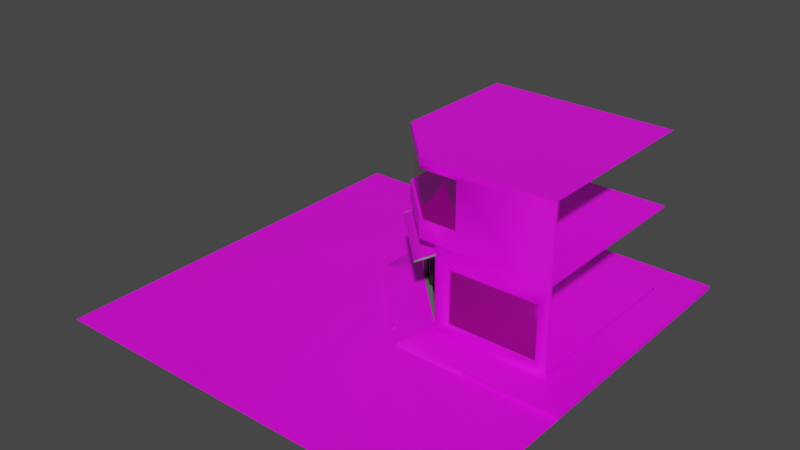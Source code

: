 # Source: building.blend  (saved by Blender 2.81.16; exported with 4.5.12 LTS)
import bpy
from mathutils import Matrix  # noqa: F401  (used for matrix-valued properties, if any)

bpy.ops.wm.read_factory_settings(use_empty=True)
scene = bpy.context.scene
scene.name = 'Scene'

# ---- collections
col_collection = bpy.data.collections.new('Collection'); scene.collection.children.link(col_collection)

# ---- images (referenced by path relative to the original .blend; pixels are not part of the script)
import os
ASSET_DIR = os.environ.get("B2B_ASSET_DIR", "")  # directory of the original .blend (textures are referenced by path, not embedded)
HERE = os.path.dirname(os.path.abspath(__file__))  # packed textures are extracted next to this script under _unpacked/

def load_image(name, relpath, width, height, colorspace="sRGB"):
    """Load a texture the original file referenced (path relative to the .blend, or extracted next to this script)."""
    p = next((c for c in (os.path.join(HERE, relpath), os.path.join(ASSET_DIR, relpath)) if relpath and os.path.exists(c)), "")
    if p:
        img = bpy.data.images.load(p, check_existing=True)
        img.name = name
    else:  # same state as the original file: an image datablock whose file is absent (Cycles renders it pink)
        img = bpy.data.images.new(name, width, height)
        img.source = "FILE"
        img.filepath = "//" + (relpath or name)
    img.colorspace_settings.name = colorspace
    return img
img_wall_stripes_albedo_png = load_image('wall_stripes_albedo.png', 'wall_stripes_albedo.png', 1024, 1024, 'sRGB')
img_painted_wall_black_albedo_png = load_image('painted_wall_black_albedo.png', 'painted_wall_black_albedo.png', 1024, 1024, 'sRGB')
img_hardwood_floor_albedo_png = load_image('hardwood_floor_albedo.png', 'hardwood_floor_albedo.png', 1024, 1024, 'sRGB')
img_painted_wall_white_albedo_png = load_image('painted_wall_white_albedo.png', 'painted_wall_white_albedo.png', 1024, 1024, 'sRGB')
img_tiled_floor_albedo_png = load_image('tiled_floor_albedo.png', 'tiled_floor_albedo.png', 1024, 1024, 'sRGB')
img_panel_ceiling_albedo_png = load_image('panel_ceiling_albedo.png', 'panel_ceiling_albedo.png', 1024, 1024, 'sRGB')
img_facade_albedo_png = load_image('facade_albedo.png', 'facade_albedo.png', 1024, 1024, 'sRGB')
img_pavement_edge_albedo_png = load_image('pavement_edge_albedo.png', 'pavement_edge_albedo.png', 1024, 1024, 'sRGB')
img_pavement_tiles_albedo_png = load_image('pavement_tiles_albedo.png', 'pavement_tiles_albedo.png', 1024, 1024, 'sRGB')
img_tactile_pavement_albedo_png = load_image('tactile_pavement_albedo.png', 'tactile_pavement_albedo.png', 1024, 1024, 'sRGB')
img_asphalt_albedo_png = load_image('asphalt_albedo.png', 'asphalt_albedo.png', 1024, 1024, 'sRGB')
img_asphalt_crosswalk_albedo_png = load_image('asphalt_crosswalk_albedo.png', 'asphalt_crosswalk_albedo.png', 1024, 1024, 'sRGB')
img_asphalt_crosswalk_rotated_albedo_png = load_image('asphalt_crosswalk_rotated_albedo.png', 'asphalt_crosswalk_rotated_albedo.png', 1024, 1024, 'sRGB')
img_overhang_albedo_png = load_image('overhang_albedo.png', 'overhang_albedo.png', 1024, 1024, 'sRGB')

# ---- materials (node trees are filled in below, after node groups)
mat_wall_stripes = bpy.data.materials.new('wall_stripes')
mat_wall_stripes.use_transparent_shadow = False
mat_painted_wall_black = bpy.data.materials.new('painted_wall_black')
mat_painted_wall_black.use_backface_culling = True
mat_painted_wall_black.use_transparent_shadow = False
mat_glass = bpy.data.materials.new('glass')
mat_glass.surface_render_method = 'BLENDED'
mat_glass.blend_method = 'BLEND'
mat_glass.use_transparent_shadow = False
mat_hardwood_floor = bpy.data.materials.new('hardwood_floor')
mat_hardwood_floor.use_backface_culling = True
mat_hardwood_floor.use_transparent_shadow = False
mat_painted_wall_white = bpy.data.materials.new('painted_wall_white')
mat_painted_wall_white.use_transparent_shadow = False
mat_tiled_floor = bpy.data.materials.new('tiled_floor')
mat_tiled_floor.use_transparent_shadow = False
mat_panel_ceiling = bpy.data.materials.new('panel_ceiling')
mat_panel_ceiling.use_backface_culling = True
mat_panel_ceiling.use_transparent_shadow = False
mat_facade = bpy.data.materials.new('facade')
mat_facade.use_backface_culling = True
mat_facade.use_transparent_shadow = False
mat_pavement_edge = bpy.data.materials.new('pavement_edge')
mat_pavement_edge.use_transparent_shadow = False
mat_pavement_tiles = bpy.data.materials.new('pavement_tiles')
mat_pavement_tiles.use_transparent_shadow = False
mat_tactile_pavement = bpy.data.materials.new('tactile_pavement')
mat_tactile_pavement.use_backface_culling = True
mat_tactile_pavement.use_transparent_shadow = False
mat_asphalt = bpy.data.materials.new('asphalt')
mat_asphalt.use_transparent_shadow = False
mat_asphalt_crosswalk_rotated = bpy.data.materials.new('asphalt_crosswalk_rotated')
mat_asphalt_crosswalk_rotated.use_transparent_shadow = False
mat_asphalt_crosswalk = bpy.data.materials.new('asphalt_crosswalk')
mat_asphalt_crosswalk.use_transparent_shadow = False
mat_screen_door_frame = bpy.data.materials.new('screen_door_frame')
mat_screen_door_frame.use_backface_culling = True
mat_screen_door_frame.use_transparent_shadow = False
mat_sliding_door_frame = bpy.data.materials.new('sliding_door_frame')
mat_sliding_door_frame.use_backface_culling = True
mat_sliding_door_frame.use_transparent_shadow = False
mat_overhang = bpy.data.materials.new('overhang')
mat_overhang.use_transparent_shadow = False
mat_overhang_frame = bpy.data.materials.new('overhang frame')
mat_overhang_frame.use_transparent_shadow = False

# ---- material node trees
mat_wall_stripes.use_nodes = True; mat_wall_stripes.node_tree.nodes.clear()
_N = mat_wall_stripes.node_tree.nodes; _L = mat_wall_stripes.node_tree.links
n0 = _N.new('ShaderNodeOutputMaterial'); n0.name = 'Material Output'; n0.location = (300, 300)
n1 = _N.new('ShaderNodeBsdfPrincipled'); n1.name = 'Principled BSDF'; n1.location = (10, 300)
n1.distribution = 'GGX'
n1.subsurface_method = 'BURLEY'
n1.inputs[3].default_value = 1.45
n1.inputs[27].default_value = (0.0, 0.0, 0.0, 1.0)
n1.inputs[28].default_value = 1.0
n2 = _N.new('ShaderNodeTexImage'); n2.name = 'Image Texture'; n2.location = (-280, 260)
n2.image = img_wall_stripes_albedo_png
_L.new(n1.outputs[0], n0.inputs[0])
_L.new(n2.outputs[0], n1.inputs[0])
n0.is_active_output = True
mat_painted_wall_black.use_nodes = True; mat_painted_wall_black.node_tree.nodes.clear()
_N = mat_painted_wall_black.node_tree.nodes; _L = mat_painted_wall_black.node_tree.links
n0 = _N.new('ShaderNodeOutputMaterial'); n0.name = 'Material Output'; n0.location = (300, 300)
n1 = _N.new('ShaderNodeBsdfPrincipled'); n1.name = 'Principled BSDF'; n1.location = (10, 300)
n1.distribution = 'GGX'
n1.subsurface_method = 'BURLEY'
n1.inputs[3].default_value = 1.45
n1.inputs[27].default_value = (0.0, 0.0, 0.0, 1.0)
n1.inputs[28].default_value = 1.0
n2 = _N.new('ShaderNodeTexImage'); n2.name = 'Image Texture'; n2.location = (-280, 260)
n2.image = img_painted_wall_black_albedo_png
_L.new(n1.outputs[0], n0.inputs[0])
_L.new(n2.outputs[0], n1.inputs[0])
n0.is_active_output = True
mat_glass.use_nodes = True; mat_glass.node_tree.nodes.clear()
_N = mat_glass.node_tree.nodes; _L = mat_glass.node_tree.links
n0 = _N.new('ShaderNodeBsdfPrincipled'); n0.name = 'Principled BSDF'; n0.location = (10, 300)
n0.distribution = 'GGX'
n0.subsurface_method = 'BURLEY'
n0.inputs[0].default_value = (0.8, 0.6636, 0.4249, 1.0)
n0.inputs[1].default_value = 1.0
n0.inputs[2].default_value = 0.0
n0.inputs[3].default_value = 1.45
n0.inputs[4].default_value = 0.2
n0.inputs[13].default_value = 1.0
n0.inputs[27].default_value = (0.0, 0.0, 0.0, 1.0)
n0.inputs[28].default_value = 1.0
n1 = _N.new('ShaderNodeOutputMaterial'); n1.name = 'Material Output'; n1.location = (300, 300)
_L.new(n0.outputs[0], n1.inputs[0])
n1.is_active_output = True
mat_hardwood_floor.use_nodes = True; mat_hardwood_floor.node_tree.nodes.clear()
_N = mat_hardwood_floor.node_tree.nodes; _L = mat_hardwood_floor.node_tree.links
n0 = _N.new('ShaderNodeOutputMaterial'); n0.name = 'Material Output'; n0.location = (300, 300)
n1 = _N.new('ShaderNodeBsdfPrincipled'); n1.name = 'Principled BSDF'; n1.location = (10, 300)
n1.distribution = 'GGX'
n1.subsurface_method = 'BURLEY'
n1.inputs[3].default_value = 1.45
n1.inputs[27].default_value = (0.0, 0.0, 0.0, 1.0)
n1.inputs[28].default_value = 1.0
n2 = _N.new('ShaderNodeTexImage'); n2.name = 'Image Texture'; n2.location = (-280, 260)
n2.image = img_hardwood_floor_albedo_png
_L.new(n1.outputs[0], n0.inputs[0])
_L.new(n2.outputs[0], n1.inputs[0])
n0.is_active_output = True
mat_painted_wall_white.use_nodes = True; mat_painted_wall_white.node_tree.nodes.clear()
_N = mat_painted_wall_white.node_tree.nodes; _L = mat_painted_wall_white.node_tree.links
n0 = _N.new('ShaderNodeOutputMaterial'); n0.name = 'Material Output'; n0.location = (300, 300)
n1 = _N.new('ShaderNodeBsdfPrincipled'); n1.name = 'Principled BSDF'; n1.location = (10, 300)
n1.distribution = 'GGX'
n1.subsurface_method = 'BURLEY'
n1.inputs[3].default_value = 1.45
n1.inputs[27].default_value = (0.0, 0.0, 0.0, 1.0)
n1.inputs[28].default_value = 1.0
n2 = _N.new('ShaderNodeTexImage'); n2.name = 'Image Texture'; n2.location = (-280, 260)
n2.image = img_painted_wall_white_albedo_png
_L.new(n1.outputs[0], n0.inputs[0])
_L.new(n2.outputs[0], n1.inputs[0])
n0.is_active_output = True
mat_tiled_floor.use_nodes = True; mat_tiled_floor.node_tree.nodes.clear()
_N = mat_tiled_floor.node_tree.nodes; _L = mat_tiled_floor.node_tree.links
n0 = _N.new('ShaderNodeOutputMaterial'); n0.name = 'Material Output'; n0.location = (300, 300)
n1 = _N.new('ShaderNodeBsdfPrincipled'); n1.name = 'Principled BSDF'; n1.location = (10, 300)
n1.distribution = 'GGX'
n1.subsurface_method = 'BURLEY'
n1.inputs[3].default_value = 1.45
n1.inputs[27].default_value = (0.0, 0.0, 0.0, 1.0)
n1.inputs[28].default_value = 1.0
n2 = _N.new('ShaderNodeTexImage'); n2.name = 'Image Texture'; n2.location = (-280, 260)
n2.image = img_tiled_floor_albedo_png
_L.new(n1.outputs[0], n0.inputs[0])
_L.new(n2.outputs[0], n1.inputs[0])
n0.is_active_output = True
mat_panel_ceiling.use_nodes = True; mat_panel_ceiling.node_tree.nodes.clear()
_N = mat_panel_ceiling.node_tree.nodes; _L = mat_panel_ceiling.node_tree.links
n0 = _N.new('ShaderNodeOutputMaterial'); n0.name = 'Material Output'; n0.location = (300, 300)
n1 = _N.new('ShaderNodeBsdfPrincipled'); n1.name = 'Principled BSDF'; n1.location = (10, 300)
n1.distribution = 'GGX'
n1.subsurface_method = 'BURLEY'
n1.inputs[3].default_value = 1.45
n1.inputs[27].default_value = (0.0, 0.0, 0.0, 1.0)
n1.inputs[28].default_value = 1.0
n2 = _N.new('ShaderNodeTexImage'); n2.name = 'Image Texture'; n2.location = (-280, 260)
n2.image = img_panel_ceiling_albedo_png
_L.new(n1.outputs[0], n0.inputs[0])
_L.new(n2.outputs[0], n1.inputs[0])
n0.is_active_output = True
mat_facade.use_nodes = True; mat_facade.node_tree.nodes.clear()
_N = mat_facade.node_tree.nodes; _L = mat_facade.node_tree.links
n0 = _N.new('ShaderNodeOutputMaterial'); n0.name = 'Material Output'; n0.location = (300, 300)
n1 = _N.new('ShaderNodeBsdfPrincipled'); n1.name = 'Principled BSDF'; n1.location = (10, 300)
n1.distribution = 'GGX'
n1.subsurface_method = 'BURLEY'
n1.inputs[3].default_value = 1.45
n1.inputs[27].default_value = (0.0, 0.0, 0.0, 1.0)
n1.inputs[28].default_value = 1.0
n2 = _N.new('ShaderNodeTexImage'); n2.name = 'Image Texture'; n2.location = (-280, 260)
n2.image = img_facade_albedo_png
_L.new(n1.outputs[0], n0.inputs[0])
_L.new(n2.outputs[0], n1.inputs[0])
n0.is_active_output = True
mat_pavement_edge.use_nodes = True; mat_pavement_edge.node_tree.nodes.clear()
_N = mat_pavement_edge.node_tree.nodes; _L = mat_pavement_edge.node_tree.links
n0 = _N.new('ShaderNodeOutputMaterial'); n0.name = 'Material Output'; n0.location = (300, 300)
n1 = _N.new('ShaderNodeBsdfPrincipled'); n1.name = 'Principled BSDF'; n1.location = (10, 300)
n1.distribution = 'GGX'
n1.subsurface_method = 'BURLEY'
n1.inputs[3].default_value = 1.45
n1.inputs[27].default_value = (0.0, 0.0, 0.0, 1.0)
n1.inputs[28].default_value = 1.0
n2 = _N.new('ShaderNodeTexImage'); n2.name = 'Image Texture'; n2.location = (-280, 260)
n2.image = img_pavement_edge_albedo_png
_L.new(n1.outputs[0], n0.inputs[0])
_L.new(n2.outputs[0], n1.inputs[0])
n0.is_active_output = True
mat_pavement_tiles.use_nodes = True; mat_pavement_tiles.node_tree.nodes.clear()
_N = mat_pavement_tiles.node_tree.nodes; _L = mat_pavement_tiles.node_tree.links
n0 = _N.new('ShaderNodeOutputMaterial'); n0.name = 'Material Output'; n0.location = (300, 300)
n1 = _N.new('ShaderNodeBsdfPrincipled'); n1.name = 'Principled BSDF'; n1.location = (10, 300)
n1.distribution = 'GGX'
n1.subsurface_method = 'BURLEY'
n1.inputs[3].default_value = 1.45
n1.inputs[27].default_value = (0.0, 0.0, 0.0, 1.0)
n1.inputs[28].default_value = 1.0
n2 = _N.new('ShaderNodeTexImage'); n2.name = 'Image Texture'; n2.location = (-280, 260)
n2.image = img_pavement_tiles_albedo_png
_L.new(n1.outputs[0], n0.inputs[0])
_L.new(n2.outputs[0], n1.inputs[0])
n0.is_active_output = True
mat_tactile_pavement.use_nodes = True; mat_tactile_pavement.node_tree.nodes.clear()
_N = mat_tactile_pavement.node_tree.nodes; _L = mat_tactile_pavement.node_tree.links
n0 = _N.new('ShaderNodeOutputMaterial'); n0.name = 'Material Output'; n0.location = (300, 300)
n1 = _N.new('ShaderNodeBsdfPrincipled'); n1.name = 'Principled BSDF'; n1.location = (10, 300)
n1.distribution = 'GGX'
n1.subsurface_method = 'BURLEY'
n1.inputs[3].default_value = 1.45
n1.inputs[27].default_value = (0.0, 0.0, 0.0, 1.0)
n1.inputs[28].default_value = 1.0
n2 = _N.new('ShaderNodeTexImage'); n2.name = 'Image Texture'; n2.location = (-280, 260)
n2.image = img_tactile_pavement_albedo_png
_L.new(n1.outputs[0], n0.inputs[0])
_L.new(n2.outputs[0], n1.inputs[0])
n0.is_active_output = True
mat_asphalt.use_nodes = True; mat_asphalt.node_tree.nodes.clear()
_N = mat_asphalt.node_tree.nodes; _L = mat_asphalt.node_tree.links
n0 = _N.new('ShaderNodeOutputMaterial'); n0.name = 'Material Output'; n0.location = (300, 300)
n1 = _N.new('ShaderNodeBsdfPrincipled'); n1.name = 'Principled BSDF'; n1.location = (10, 300)
n1.distribution = 'GGX'
n1.subsurface_method = 'BURLEY'
n1.inputs[3].default_value = 1.45
n1.inputs[27].default_value = (0.0, 0.0, 0.0, 1.0)
n1.inputs[28].default_value = 1.0
n2 = _N.new('ShaderNodeTexImage'); n2.name = 'Image Texture'; n2.location = (-280, 260)
n2.image = img_asphalt_albedo_png
_L.new(n1.outputs[0], n0.inputs[0])
_L.new(n2.outputs[0], n1.inputs[0])
n0.is_active_output = True
mat_asphalt_crosswalk_rotated.use_nodes = True; mat_asphalt_crosswalk_rotated.node_tree.nodes.clear()
_N = mat_asphalt_crosswalk_rotated.node_tree.nodes; _L = mat_asphalt_crosswalk_rotated.node_tree.links
n0 = _N.new('ShaderNodeOutputMaterial'); n0.name = 'Material Output'; n0.location = (300, 300)
n1 = _N.new('ShaderNodeBsdfPrincipled'); n1.name = 'Principled BSDF'; n1.location = (10, 300)
n1.distribution = 'GGX'
n1.subsurface_method = 'BURLEY'
n1.inputs[3].default_value = 1.45
n1.inputs[27].default_value = (0.0, 0.0, 0.0, 1.0)
n1.inputs[28].default_value = 1.0
n2 = _N.new('ShaderNodeTexImage'); n2.name = 'Image Texture'; n2.location = (-280, 260)
n2.image = img_asphalt_crosswalk_albedo_png
_L.new(n1.outputs[0], n0.inputs[0])
_L.new(n2.outputs[0], n1.inputs[0])
n0.is_active_output = True
mat_asphalt_crosswalk.use_nodes = True; mat_asphalt_crosswalk.node_tree.nodes.clear()
_N = mat_asphalt_crosswalk.node_tree.nodes; _L = mat_asphalt_crosswalk.node_tree.links
n0 = _N.new('ShaderNodeOutputMaterial'); n0.name = 'Material Output'; n0.location = (300, 300)
n1 = _N.new('ShaderNodeBsdfPrincipled'); n1.name = 'Principled BSDF'; n1.location = (10, 300)
n1.distribution = 'GGX'
n1.subsurface_method = 'BURLEY'
n1.inputs[3].default_value = 1.45
n1.inputs[27].default_value = (0.0, 0.0, 0.0, 1.0)
n1.inputs[28].default_value = 1.0
n2 = _N.new('ShaderNodeTexImage'); n2.name = 'Image Texture'; n2.location = (-280, 260)
n2.image = img_asphalt_crosswalk_rotated_albedo_png
_L.new(n1.outputs[0], n0.inputs[0])
_L.new(n2.outputs[0], n1.inputs[0])
n0.is_active_output = True
mat_screen_door_frame.use_nodes = True; mat_screen_door_frame.node_tree.nodes.clear()
_N = mat_screen_door_frame.node_tree.nodes; _L = mat_screen_door_frame.node_tree.links
n0 = _N.new('ShaderNodeOutputMaterial'); n0.name = 'Material Output'; n0.location = (300, 300)
n1 = _N.new('ShaderNodeBsdfPrincipled'); n1.name = 'Principled BSDF'; n1.location = (10, 300)
n1.distribution = 'GGX'
n1.subsurface_method = 'BURLEY'
n1.inputs[0].default_value = (0.007194, 0.007194, 0.007194, 1.0)
n1.inputs[3].default_value = 1.45
n1.inputs[27].default_value = (0.0, 0.0, 0.0, 1.0)
n1.inputs[28].default_value = 1.0
_L.new(n1.outputs[0], n0.inputs[0])
n0.is_active_output = True
mat_sliding_door_frame.use_nodes = True; mat_sliding_door_frame.node_tree.nodes.clear()
_N = mat_sliding_door_frame.node_tree.nodes; _L = mat_sliding_door_frame.node_tree.links
n0 = _N.new('ShaderNodeOutputMaterial'); n0.name = 'Material Output'; n0.location = (300, 300)
n1 = _N.new('ShaderNodeBsdfPrincipled'); n1.name = 'Principled BSDF'; n1.location = (10, 300)
n1.distribution = 'GGX'
n1.subsurface_method = 'BURLEY'
n1.inputs[0].default_value = (0.1329, 0.1329, 0.1329, 1.0)
n1.inputs[3].default_value = 1.45
n1.inputs[27].default_value = (0.0, 0.0, 0.0, 1.0)
n1.inputs[28].default_value = 1.0
_L.new(n1.outputs[0], n0.inputs[0])
n0.is_active_output = True
mat_overhang.use_nodes = True; mat_overhang.node_tree.nodes.clear()
_N = mat_overhang.node_tree.nodes; _L = mat_overhang.node_tree.links
n0 = _N.new('ShaderNodeOutputMaterial'); n0.name = 'Material Output'; n0.location = (300, 300)
n1 = _N.new('ShaderNodeBsdfPrincipled'); n1.name = 'Principled BSDF'; n1.location = (10, 300)
n1.distribution = 'GGX'
n1.subsurface_method = 'BURLEY'
n1.inputs[3].default_value = 1.45
n1.inputs[27].default_value = (0.0, 0.0, 0.0, 1.0)
n1.inputs[28].default_value = 1.0
n2 = _N.new('ShaderNodeTexImage'); n2.name = 'Image Texture'; n2.location = (-280, 260)
n2.image = img_overhang_albedo_png
_L.new(n1.outputs[0], n0.inputs[0])
_L.new(n2.outputs[0], n1.inputs[0])
n0.is_active_output = True
mat_overhang_frame.use_nodes = True; mat_overhang_frame.node_tree.nodes.clear()
_N = mat_overhang_frame.node_tree.nodes; _L = mat_overhang_frame.node_tree.links
n0 = _N.new('ShaderNodeOutputMaterial'); n0.name = 'Material Output'; n0.location = (300, 300)
n1 = _N.new('ShaderNodeBsdfPrincipled'); n1.name = 'Principled BSDF'; n1.location = (10, 300)
n1.distribution = 'GGX'
n1.subsurface_method = 'BURLEY'
n1.inputs[0].default_value = (0.214, 0.214, 0.214, 1.0)
n1.inputs[3].default_value = 1.45
n1.inputs[27].default_value = (0.0, 0.0, 0.0, 1.0)
n1.inputs[28].default_value = 1.0
_L.new(n1.outputs[0], n0.inputs[0])
n0.is_active_output = True

# ---- world
world_world = bpy.data.worlds.new('World'); scene.world = world_world
world_world.use_nodes = True; world_world.node_tree.nodes.clear()
_N = world_world.node_tree.nodes; _L = world_world.node_tree.links
n0 = _N.new('ShaderNodeOutputWorld'); n0.name = 'World Output'; n0.location = (300, 300)
n1 = _N.new('ShaderNodeBackground'); n1.name = 'Background'; n1.location = (10, 300)
n1.inputs[0].default_value = (0.05088, 0.05088, 0.05088, 1.0)
_L.new(n1.outputs[0], n0.inputs[0])
n0.is_active_output = True
world_world.color = (0.05088, 0.05088, 0.05088)
world_world.use_sun_shadow = False
world_world.sun_shadow_jitter_overblur = 0.0

# ---- meshes
me_plane = bpy.data.meshes.new('Plane')
me_plane.from_pydata([(0.1, 9.5, 3.5), (0.1, 9.5, 0.6), (0.1, 5.0, 0.6), (0.1, 5.0, 3.5), (4.7, 0.1, 3.5), (4.7, 0.1, 0.6), (9.5, 0.1, 0.6), (9.5, 0.1, 3.5), (0.2, 5.0, 3.5), (0.2, 9.5, 3.5), (0.2, 4.2, 0.1), (0.2, 10.0, 0.1), (4.7, 0.2, 3.5), (9.5, 0.2, 3.5), (4.2, 0.2, 0.1), (10.0, 0.2, 0.1), (0.2, 4.2, 0.0), (0.2, 4.2, 4.5), (0.2, 5.0, 0.6), (4.2, 0.2, 0.0), (4.2, 0.2, 4.5), (4.7, 0.2, 0.6), (0.2, 10.0, 0.0), (0.2, 10.0, 4.5), (0.2, 9.5, 0.6), (10.0, 0.2, 0.0), (10.0, 0.2, 4.5), (9.5, 0.2, 0.6), (3.846, 0.5536, -8.941e-08), (0.5536, 3.846, -8.941e-08), (3.646, 0.3536, -8.941e-08), (0.3536, 3.646, -8.941e-08), (3.846, 0.5536, 0.1), (0.5536, 3.846, 0.1), (0.5536, 3.846, 3.5), (3.846, 0.5536, 3.5), (0.3536, 3.646, 0.1), (3.646, 0.3536, 0.1)], [], [(8, 18, 2, 3), (18, 24, 1, 2), (24, 9, 0, 1), (9, 8, 3, 0), (27, 21, 5, 6), (13, 27, 6, 7), (21, 12, 4, 5), (12, 13, 7, 4), (8, 9, 23, 17), (24, 18, 10, 11), (18, 8, 17, 10), (9, 24, 11, 23), (13, 12, 20, 26), (21, 27, 15, 14), (12, 21, 14, 20), (27, 13, 26, 15), (20, 35, 34, 17), (14, 32, 35, 20), (17, 34, 33, 10), (16, 10, 33, 29), (14, 19, 28, 32), (22, 11, 10, 16), (15, 25, 19, 14), (32, 28, 29, 33), (33, 29, 31, 36), (37, 30, 28, 32)])
_uv = me_plane.uv_layers.new(name='UVMap')
_uv.uv.foreach_set('vector', [0.006765, 0.5, 0.006765, 0.696, 8.71e-06, 0.696, 8.354e-06, 0.5, 0.006765, 0.696, 0.006766, 1.0, 9.066e-06, 1.0, 8.71e-06, 0.696, 0.006766, 8.22e-06, 0.006765, 0.196, 8.354e-06, 0.196, 8.22e-06, 8.265e-06, 0.006765, 0.196, 0.006765, 0.5, 8.354e-06, 0.5, 8.354e-06, 0.196, 8.951e-06, 1.0, 8.101e-06, 0.6883, 0.006502, 0.6883, 0.006502, 1.0, 8.058e-06, 0.1883, 8.568e-06, 8.101e-06, 0.006502, 8.058e-06, 0.006502, 0.1883, 8.101e-06, 0.6883, 8.143e-06, 0.5, 0.006501, 0.5, 0.006502, 0.6883, 8.143e-06, 0.5, 8.058e-06, 0.1883, 0.006502, 0.1883, 0.006501, 0.5, 0.08594, 0.5795, 0.08594, 0.05804, 0.02799, 0.0001017, 0.02799, 0.6722, 0.254, 0.05804, 0.254, 0.5795, 0.2829, 0.6722, 0.2829, 0.000101, 0.254, 0.5795, 0.08594, 0.5795, 0.02799, 0.6722, 0.2829, 0.6722, 0.08594, 0.05804, 0.254, 0.05804, 0.2829, 0.000101, 0.02799, 0.0001017, 0.08594, 1.942, 0.08594, 1.386, 0.02799, 1.328, 0.02799, 2.0, 0.254, 1.386, 0.254, 1.942, 0.2829, 2.0, 0.2829, 1.328, 0.08594, 1.386, 0.254, 1.386, 0.2829, 1.328, 0.02799, 1.328, 0.254, 1.942, 0.08594, 1.942, 0.02799, 2.0, 0.2829, 2.0, 0.02799, 1.328, 0.08594, 1.27, 0.08594, 0.7302, 0.02799, 0.6722, 0.2829, 1.328, 0.2829, 1.27, 0.08594, 1.27, 0.02799, 1.328, 0.02799, 0.6722, 0.08594, 0.7302, 0.2829, 0.7302, 0.2829, 0.6722, 0.09188, 0.7861, 0.09541, 0.7842, 0.08603, 0.7675, 0.08266, 0.7693, 0.01638, 0.2888, 0.01162, 0.2868, 0.002091, 0.3098, 0.00669, 0.3117, 0.2021, 0.9999, 0.2059, 0.998, 0.09541, 0.7842, 0.09188, 0.7861, 0.1431, 0.002274, 0.1381, 6.754e-05, 0.01162, 0.2868, 0.01638, 0.2888, 0.5814, 0.014, 0.5814, 0.01893, 0.352, 0.01893, 0.352, 0.014, 0.352, 0.03313, 0.3569, 0.03313, 0.3569, 0.04706, 0.352, 0.04706, 0.352, 0.01906, 0.3569, 0.01906, 0.3569, 0.03299, 0.352, 0.03299])
me_plane.materials.append(mat_wall_stripes)
me_plane.use_remesh_fix_poles = True
me_plane.use_remesh_preserve_attributes = False
me_plane.use_mirror_vertex_groups = False
me_plane.update()
me_plane_001 = bpy.data.meshes.new('Plane.001')
me_plane_001.from_pydata([(0.2, 4.0, 5.4), (4.0, 0.2, 5.4), (3.2, 0.2, 7.9), (0.2, 5.0, 7.9), (5.0, 0.2, 5.4), (5.0, 0.2, 7.9), (0.2, 10.0, 8.4), (0.2, 10.0, 4.5), (10.0, 0.2, 8.4), (10.0, 0.2, 4.5), (0.2, 3.2, 8.4), (3.2, 0.2, 8.4), (4.0, 0.2, 4.5), (0.2, 4.0, 4.5), (5.0, 0.2, 8.4), (5.0, 0.2, 4.5), (0.2, 5.0, 4.5), (0.2, 5.0, 8.4), (0.2, 10.0, 5.4), (10.0, 0.2, 5.4), (0.2, 5.0, 5.4), (0.2, 10.0, 7.9), (10.0, 0.2, 7.9), (0.2, 3.2, 7.9), (3.2, 0.2, 4.5), (3.2, 0.2, 5.4), (0.2, 3.2, 4.5), (0.2, 3.2, 5.4), (5.0, 0.1, 5.4), (4.0, 0.1, 5.4), (0.1, 4.0, 5.4), (0.1, 5.0, 7.9), (3.1, 0.1, 7.9), (5.0, 0.1, 7.9), (0.1, 3.1, 7.9), (3.1, 0.1, 5.4), (0.1, 3.1, 5.4), (0.1, 5.0, 5.4)], [], [(7, 18, 20, 16), (15, 4, 19, 9), (16, 20, 0, 13), (11, 2, 23, 10), (8, 22, 5, 14), (17, 3, 21, 6), (10, 23, 3, 17), (14, 5, 2, 11), (19, 4, 5, 22), (20, 18, 21, 3), (12, 1, 4, 15), (26, 27, 25, 24), (29, 1, 25, 35), (12, 24, 25, 1), (0, 27, 26, 13), (0, 30, 36, 27), (25, 27, 36, 35), (0, 20, 37, 30), (3, 31, 37, 20), (5, 4, 28, 33), (2, 5, 33, 32), (23, 2, 32, 34), (3, 23, 34, 31), (4, 1, 29, 28)])
_uv = me_plane_001.uv_layers.new(name='UVMap')
_uv.uv.foreach_set('vector', [-0.0001478, 0.1256, -0.005361, 0.2701, -0.808, 0.2483, -0.8028, 0.09669, -2.157, 0.03005, -2.133, 0.1962, -2.983, 0.2828, -3.0, 0.1564, -0.8028, 0.09669, -0.808, 0.2483, -0.9773, 0.2285, -0.963, 0.07907, -1.803, 0.6931, -1.797, 0.6182, -1.129, 0.6508, -1.128, 0.7284, -2.941, 0.7284, -2.948, 0.6444, -2.101, 0.5766, -2.102, 0.6626, -0.8207, 0.7203, -0.8236, 0.641, -0.01429, 0.6241, -0.01237, 0.6899, -1.128, 0.7284, -1.129, 0.6508, -0.8236, 0.641, -0.8207, 0.7203, -2.102, 0.6626, -2.101, 0.5766, -1.797, 0.6182, -1.803, 0.6931, -2.983, 0.2828, -2.133, 0.1962, -2.101, 0.5766, -2.948, 0.6444, -0.808, 0.2483, -0.005361, 0.2701, -0.01429, 0.6241, -0.8236, 0.641, -1.961, 0.0001477, -1.955, 0.1576, -2.133, 0.1962, -2.157, 0.03005, -1.1, 0.05961, -1.124, 0.2097, -1.798, 0.169, -1.801, 0.006234, -1.953, 0.1775, -1.955, 0.1576, -1.798, 0.169, -1.788, 0.1897, -1.961, 0.0001477, -1.801, 0.006234, -1.798, 0.169, -1.955, 0.1576, -0.9773, 0.2285, -1.124, 0.2097, -1.1, 0.05961, -0.963, 0.07907, -0.9773, 0.2285, -0.979, 0.2436, -1.138, 0.2297, -1.124, 0.2097, -1.798, 0.169, -1.124, 0.2097, -1.138, 0.2297, -1.788, 0.1897, -0.9773, 0.2285, -0.808, 0.2483, -0.8281, 0.2634, -0.979, 0.2436, -0.8236, 0.641, -0.8358, 0.6278, -0.8281, 0.2634, -0.808, 0.2483, -2.101, 0.5766, -2.133, 0.1962, -2.113, 0.2097, -2.09, 0.5644, -1.797, 0.6182, -2.101, 0.5766, -2.09, 0.5644, -1.782, 0.5963, -1.129, 0.6508, -1.797, 0.6182, -1.782, 0.5963, -1.141, 0.6295, -0.8236, 0.641, -1.129, 0.6508, -1.141, 0.6295, -0.8358, 0.6278, -2.133, 0.1962, -1.955, 0.1576, -1.953, 0.1775, -2.113, 0.2097])
me_plane_001.materials.append(mat_painted_wall_black)
me_plane_001.use_remesh_fix_poles = True
me_plane_001.use_remesh_preserve_attributes = False
me_plane_001.use_mirror_vertex_groups = False
me_plane_001.update()
me_plane_002 = bpy.data.meshes.new('Plane.002')
me_plane_002.from_pydata([(0.1, 3.1, 8.0), (0.1, 3.1, 5.5), (3.1, 0.1, 5.5), (3.1, 0.1, 8.0), (0.1, 5.0, 8.0), (0.1, 5.0, 5.5), (5.0, 0.1, 5.5), (5.0, 0.1, 8.0)], [], [(0, 1, 2, 3), (6, 7, 3, 2), (0, 4, 5, 1)])
me_plane_002.polygons.foreach_set('use_smooth', [True] * 3)
_uv = me_plane_002.uv_layers.new(name='UVMap')
_uv.uv.foreach_set('vector', [0.0, 0.15, 0.0, 0.15, 0.15, 0.0, 0.15, 0.0, 0.25, 0.0, 0.25, 0.0, 0.15, 0.0, 0.15, 0.0, 0.0, 0.15, 0.0, 0.25, 0.0, 0.25, 0.0, 0.15])
me_plane_002.materials.append(mat_glass)
me_plane_002.use_remesh_fix_poles = True
me_plane_002.use_remesh_preserve_attributes = False
me_plane_002.use_mirror_vertex_groups = False
me_plane_002.update()
me_plane_003 = bpy.data.meshes.new('Plane.003')
me_plane_003.from_pydata([(0.2, 10.0, 4.5), (10.0, 0.2, 4.5), (10.0, 10.0, 4.5), (3.2, 0.2, 4.5), (0.2, 3.2, 4.5), (5.2, 0.2, 4.5), (0.2, 5.2, 4.5), (10.0, 10.0, 4.4), (0.2, 10.0, 4.4), (10.0, 0.2, 4.4), (0.2, 3.2, 4.4), (3.2, 0.2, 4.4), (0.2, 5.2, 4.4), (5.2, 0.2, 4.4)], [], [(3, 5, 1, 2, 0, 6, 4), (5, 13, 9, 1), (0, 8, 12, 6), (1, 9, 7, 2), (6, 12, 10, 4), (3, 11, 13, 5), (4, 10, 11, 3), (2, 7, 8, 0)])
_uv = me_plane_003.uv_layers.new(name='UVMap')
_uv.uv.foreach_set('vector', [2.0, 1.388, 2.0, 0.9796, 2.0, 0.0002, 0.0002, 0.0002002, 0.0002008, 2.0, 0.9796, 2.0, 1.388, 2.0, 5.199, -0.0131, 5.199, 0.02676, 7.113, 0.02247, 7.113, -0.0174, 8.215e-05, -0.00142, 0.000172, 0.03844, 1.914, 0.03414, 1.913, -0.00572, 7.113, -0.0174, 7.113, 0.02247, 9.397, 0.03046, 9.397, -0.009407, 1.913, -0.00572, 1.914, 0.03414, 2.711, 0.03235, 2.711, -0.007509, 4.402, -0.0113, 4.402, 0.02856, 5.199, 0.02676, 5.199, -0.0131, 2.711, -0.007509, 2.711, 0.03235, 4.402, 0.02856, 4.402, -0.0113, 9.397, -0.009407, 9.397, 0.03046, 11.68, 0.03844, 11.68, -0.001425])
me_plane_003.materials.append(mat_hardwood_floor)
me_plane_003.use_remesh_fix_poles = True
me_plane_003.use_remesh_preserve_attributes = False
me_plane_003.use_mirror_vertex_groups = False
me_plane_003.update()
me_plane_004 = bpy.data.meshes.new('Plane.004')
me_plane_004.from_pydata([(10.0, 10.0, 8.5), (0.0, 10.0, 8.5), (10.0, 0.0, 8.5), (0.0, 3.0, 8.5), (3.0, 0.0, 8.5), (5.0, 0.0, 8.5), (0.0, 5.0, 8.5)], [], [(3, 4, 5, 2, 0, 1, 6)])
_uv = me_plane_004.uv_layers.new(name='UVMap')
_uv.uv.foreach_set('vector', [9.998e-05, 0.3, 0.3, 9.998e-05, 0.5, 9.998e-05, 0.9999, 9.998e-05, 0.9999, 0.9999, 9.998e-05, 0.9999, 9.998e-05, 0.5])
me_plane_004.materials.append(mat_painted_wall_white)
me_plane_004.use_remesh_fix_poles = True
me_plane_004.use_remesh_preserve_attributes = False
me_plane_004.use_mirror_vertex_groups = False
me_plane_004.update()
me_plane_005 = bpy.data.meshes.new('Plane.005')
me_plane_005.from_pydata([(10.0, 0.2, 0.1), (0.2, 10.0, 0.1), (10.0, 10.0, 0.1), (4.2, 0.2, 0.1), (0.2, 4.2, 0.1)], [], [(3, 0, 2, 1, 4)])
_uv = me_plane_005.uv_layers.new(name='UVMap')
_uv.uv.foreach_set('vector', [0.0003, 1.775, 0.0002999, 0.0002999, 3.0, 0.0003002, 3.0, 3.0, 1.225, 3.0])
me_plane_005.materials.append(mat_tiled_floor)
me_plane_005.use_remesh_fix_poles = True
me_plane_005.use_remesh_preserve_attributes = False
me_plane_005.use_mirror_vertex_groups = False
me_plane_005.update()
me_plane_007 = bpy.data.meshes.new('Plane.007')
me_plane_007.from_pydata([(0.1, 9.5, 0.6), (0.1, 5.0, 0.6), (0.1, 9.5, 3.5), (0.1, 5.0, 3.5), (9.5, 0.1, 0.6), (4.7, 0.1, 0.6), (9.5, 0.1, 3.5), (4.7, 0.1, 3.5)], [], [(5, 4, 6, 7), (0, 1, 3, 2)])
_uv = me_plane_007.uv_layers.new(name='UVMap')
_uv.uv.foreach_set('vector', [0.1792, 0.0, 0.4708, 0.0, 0.4708, 0.0, 0.1792, 0.0, 0.0, 0.4708, 0.0, 0.1792, 0.0, 0.1792, 0.0, 0.4708])
me_plane_007.materials.append(mat_glass)
me_plane_007.use_remesh_fix_poles = True
me_plane_007.use_remesh_preserve_attributes = False
me_plane_007.use_mirror_vertex_groups = False
me_plane_007.update()
me_plane_008 = bpy.data.meshes.new('Plane.008')
me_plane_008.from_pydata([(10.0, 10.0, 4.4), (0.2, 10.0, 4.4), (10.0, 0.2, 4.4), (0.2, 4.2, 4.4), (4.2, 0.2, 4.4), (0.2, 5.2, 4.4), (5.2, 0.2, 4.4)], [], [(4, 3, 5, 1, 0, 2, 6)])
_uv = me_plane_008.uv_layers.new(name='UVMap')
_uv.uv.foreach_set('vector', [1.184, 2.0, 2.0, 1.184, 2.0, 0.9796, 2.0, 0.0002, 0.0002, 0.0002002, 0.0002002, 2.0, 0.9796, 2.0])
me_plane_008.materials.append(mat_panel_ceiling)
me_plane_008.use_remesh_fix_poles = True
me_plane_008.use_remesh_preserve_attributes = False
me_plane_008.use_mirror_vertex_groups = False
me_plane_008.update()
me_plane_010 = bpy.data.meshes.new('Plane.010')
me_plane_010.from_pydata([(10.0, 0.0, 4.5), (0.0, 9.5, 0.6), (0.0, 10.0, 4.5), (4.7, 0.0, 0.6), (0.0, 4.0, 4.5), (4.0, 0.0, 4.5), (3.646, 0.3536, 3.5), (0.3536, 3.646, 3.5), (3.646, 0.3536, 0.1), (0.3536, 3.646, 0.1), (0.3536, 3.646, -8.941e-08), (3.646, 0.3536, -8.941e-08), (10.0, 0.0, 0.0), (0.0, 10.0, 0.0), (4.0, 0.0, 0.0), (0.0, 4.0, 0.0), (10.0, 0.2, 4.5), (10.0, 0.2, 0.0), (0.2, 10.0, 4.5), (0.2, 10.0, 0.0), (10.0, 0.0, 0.1), (4.0, 0.0, 0.1), (9.5, 0.0, 3.5), (4.7, 0.0, 3.5), (10.0, 0.2, 0.1), (0.2, 10.0, 0.1), (0.0, 10.0, 0.1), (0.0, 4.0, 0.1), (0.0, 5.0, 3.5), (7.0, 0.0, 0.1), (7.0, 0.0, 0.0), (7.1, 0.0, 0.6), (7.1, 0.0, 3.5), (7.0, 0.0, 4.5), (0.0, 7.25, 3.5), (0.0, 7.0, 4.5), (0.0, 7.0, 0.1), (0.0, 7.0, 0.0), (0.0, 7.25, 0.6), (9.5, 0.0, 0.6), (0.0, 5.0, 0.6), (0.0, 9.5, 3.5), (9.5, 0.1, 3.5), (9.5, 0.1, 0.6), (4.7, 0.1, 0.6), (4.7, 0.1, 3.5), (0.1, 5.0, 3.5), (0.1, 5.0, 0.6), (0.1, 9.5, 0.6), (0.1, 9.5, 3.5)], [], [(7, 6, 5, 4), (9, 10, 11, 8), (36, 26, 13, 37), (29, 21, 14, 30), (21, 8, 11, 14), (9, 27, 15, 10), (5, 6, 8, 21), (27, 9, 7, 4), (20, 12, 17, 24), (0, 20, 24, 16), (13, 26, 25, 19), (26, 2, 18, 25), (22, 39, 20, 0), (3, 23, 5, 21), (31, 3, 21, 29), (32, 22, 0, 33), (1, 41, 2, 26), (28, 40, 27, 4), (38, 1, 26, 36), (34, 28, 4, 35), (39, 31, 29, 20), (20, 29, 30, 12), (23, 32, 33, 5), (41, 34, 35, 2), (40, 38, 36, 27), (27, 36, 37, 15), (43, 44, 3, 39), (42, 43, 39, 22), (44, 45, 23, 3), (45, 42, 22, 23), (46, 47, 40, 28), (47, 48, 1, 40), (48, 49, 41, 1), (49, 46, 28, 41)])
me_plane_010.polygons.foreach_set('use_smooth', [1, 1, 1, 1, 1, 1, 1, 1, 1, 1, 1, 1, 1, 1, 1, 1, 1, 1, 1, 1, 1, 1, 1, 1, 1, 1, 0, 0, 0, 0, 0, 0, 0, 0])
_uv = me_plane_010.uv_layers.new(name='UVMap')
_uv.uv.foreach_set('vector', [0.09009, 0.8754, 0.9068, 0.8749, 0.9941, 0.9997, 0.002825, 1.0, 0.08901, 0.0259, 0.08901, 0.0007314, 0.9076, 0.0003966, 0.9076, 0.02556, 0.7472, 0.02662, -0.001751, 0.02696, -0.001752, 0.001338, 0.7472, 0.001017, 0.7056, 0.02646, -0.0004555, 0.0258, -0.0004258, 0.000212, 0.7056, 0.000845, 0.9961, 0.0258, 0.9076, 0.02556, 0.9076, 0.0003966, 0.9961, 0.000212, 0.08901, 0.0259, 0.0005584, 0.02628, 0.000536, 0.0006955, 0.08901, 0.0007314, 0.9941, 0.9997, 0.9068, 0.8749, 0.9076, 0.02556, 0.9961, 0.0258, 0.0005584, 0.02628, 0.08901, 0.0259, 0.09009, 0.8754, 0.002825, 1.0, 4.448, 0.02711, 4.448, 0.001478, 4.499, 0.001746, 4.499, 0.02709, 4.45, 1.0, 4.448, 0.02711, 4.499, 0.02709, 4.5, 1.0, 0.05208, 0.001338, 0.05208, 0.02696, 0.001508, 0.02687, 0.00142, 0.001495, 0.05208, 0.02696, 0.05014, 1.0, 0.0002124, 1.0, 0.001508, 0.02687, 0.8173, 0.7996, 0.8166, 0.2138, 0.9933, 0.02711, 0.9945, 1.0, 0.2055, 0.2127, 0.2043, 0.799, -0.002369, 0.9997, -0.0004555, 0.0258, 0.7202, 0.2133, 0.2055, 0.2127, -0.0004555, 0.0258, 0.7056, 0.02646, 0.3558, 0.7993, 0.8173, 0.7996, 0.9945, 1.0, 0.341, 1.0, 0.1519, 0.2527, 0.1511, 0.8133, -0.003054, 1.0, -0.001751, 0.02696, 0.7748, 0.8132, 0.7736, 0.2522, 0.9969, 0.02628, 0.9991, 1.0, 0.7123, 0.2525, 0.1519, 0.2527, -0.001751, 0.02696, 0.7472, 0.02662, 0.1603, 0.8132, 0.7748, 0.8132, 0.9991, 1.0, 0.1953, 1.0, 0.8166, 0.2138, 0.356, 0.2133, 0.3414, 0.02646, 0.9933, 0.02711, 0.9933, 0.02711, 0.3414, 0.02646, 0.3414, 0.000845, 0.9933, 0.001478, 0.2043, 0.799, 0.7667, 0.7993, 0.752, 1.0, -0.002369, 0.9997, 0.1511, 0.8133, 0.7125, 0.8132, 0.7476, 1.0, -0.003054, 1.0, 0.7736, 0.2522, 0.1601, 0.2525, 0.1949, 0.02662, 0.9969, 0.02628, 0.9969, 0.02628, 0.1949, 0.02662, 0.1949, 0.001017, 0.9969, 0.0006955, -3.441, 0.1745, -5.0, 0.1745, -5.0, 0.01216, -3.441, 0.01218, -2.5, 0.1745, -3.441, 0.1745, -3.441, 0.01218, -2.5, 0.01217, -4.083e-05, 0.1745, -0.9415, 0.1745, -0.9415, 0.01218, -4.055e-05, 0.01216, -0.9415, 0.1745, -2.5, 0.1745, -2.5, 0.01217, -0.9415, 0.01218, -4.02, 0.1745, -5.0, 0.1745, -5.0, 0.005596, -4.02, 0.005588, -4.113e-05, 0.1745, -1.52, 0.1745, -1.52, 0.005591, -4.084e-05, 0.00559, -1.52, 0.1745, -2.5, 0.1745, -2.5, 0.005592, -1.52, 0.005591, -2.5, 0.1745, -4.02, 0.1745, -4.02, 0.005588, -2.5, 0.005592])
me_plane_010.materials.append(mat_facade)
me_plane_010.use_remesh_fix_poles = True
me_plane_010.use_remesh_preserve_attributes = False
me_plane_010.use_mirror_vertex_groups = False
me_plane_010.update()
me_plane_012 = bpy.data.meshes.new('Plane.012')
me_plane_012.from_pydata([(11.8, -1.8, 0.0), (7.0, -1.8, 0.0), (-1.8, 7.0, 0.0), (7.0, -2.0, -0.2), (-2.0, 12.0, 0.0), (12.0, -2.0, 0.0), (12.0, 12.0, 0.0), (-1.8, 11.8, 0.0), (11.8, 11.8, 0.0), (7.0, -2.0, 0.0), (-2.0, 7.0, 0.0), (2.28, -1.1, 0.0), (2.363, -0.9, 0.0), (-1.1, 2.28, 0.0), (-0.9, 2.363, 0.0), (-2.0, 12.0, -0.2), (12.0, -2.0, -0.2), (12.0, 12.0, -0.2), (-2.0, 7.0, -0.2), (2.28, -1.1, -0.2), (-1.1, 2.28, -0.2)], [], [(1, 9, 5, 0), (8, 6, 4, 7), (0, 5, 6, 8), (13, 11, 12, 14), (7, 4, 10, 2), (14, 20, 13), (11, 13, 20, 19), (11, 19, 12), (9, 1, 3), (5, 9, 3, 16), (18, 2, 10), (10, 4, 15, 18), (4, 6, 17, 15), (6, 5, 16, 17)])
_uv = me_plane_012.uv_layers.new(name='UVMap')
_uv.uv.foreach_set('vector', [-12.24, 0.00211, -12.24, 0.9883, 12.41, 0.9883, 11.43, 0.002087, -27.94, 0.007333, -28.76, 0.9973, 28.94, 0.9973, 27.95, 0.004487, -27.85, 0.003939, -28.67, 0.9938, 29.03, 0.9938, 28.03, 0.001088, 11.98, 0.9967, -11.8, 0.9967, -11.38, 0.00167, 11.57, 0.00165, 11.66, 0.9972, 12.65, 0.004471, -12.17, 0.004468, -12.17, 0.9972, 0.3007, 0.000167, 0.3007, 0.6031, 0.000167, 0.3255, 15.59, 0.8065, 21.06, 0.8065, 21.06, 0.04366, 15.59, 0.04363, 0.7439, 0.000167, 0.7439, 0.4093, 0.301, 0.000167, 0.301, 0.699, 0.5903, 0.4097, 0.5903, 0.9883, -18.74, 0.03668, -24.89, -0.01653, -24.89, 0.8031, -18.74, 0.8564, 0.5907, 0.8188, 0.9998, 0.4097, 0.9998, 0.8188, 15.59, 0.03665, 9.438, -0.0166, 9.438, 0.8031, 15.59, 0.8564, 9.438, -0.0166, -4.65, 0.01003, -4.651, 0.8297, 9.438, 0.8031, -4.65, 0.01003, -18.74, 0.03668, -18.74, 0.8564, -4.651, 0.8297])
me_plane_012.materials.append(mat_pavement_edge)
me_plane_012.use_remesh_fix_poles = True
me_plane_012.use_remesh_preserve_attributes = False
me_plane_012.use_mirror_vertex_groups = False
me_plane_012.update()
me_plane_014 = bpy.data.meshes.new('Plane.014')
me_plane_014.from_pydata([(-1.8, 3.263, 0.0), (-1.8, 7.0, 0.0), (-2.0, 3.18, -0.2), (-2.0, 7.0, -0.2), (4.008, 0.0, 0.0), (10.0, -1.192e-07, 0.0), (10.0, 10.0, 0.0), (3.263, -1.8, 0.0), (11.8, -1.8, 0.0), (7.0, -1.8, 0.0), (3.18, -2.0, -0.2), (2.78, -1.6, -0.2), (-1.6, 2.78, -0.2), (7.0, -2.0, -0.2), (0.0, 4.008, 0.0), (-1.192e-07, 10.0, 0.0), (-1.8, 11.8, 0.0), (11.8, 11.8, 0.0), (3.608, 0.4, 0.0), (2.863, -1.4, 0.0), (0.4, 3.608, 0.0), (-1.4, 2.863, 0.0), (7.004, -5.96e-08, 0.0), (-5.96e-08, 7.004, 0.0), (3.108, 0.9, 0.0), (2.363, -0.9, 0.0), (0.9, 3.108, 0.0), (-0.9, 2.363, 0.0), (2.28, -1.1, -0.2), (-1.1, 2.28, -0.2)], [], [(3, 2, 0, 1), (5, 8, 17, 6), (6, 17, 16, 15), (22, 9, 8, 5), (23, 1, 0, 14), (24, 26, 27, 25), (4, 7, 9, 22), (15, 16, 1, 23), (9, 7, 10, 13), (29, 27, 21, 12), (19, 18, 24, 25), (20, 21, 27, 26), (11, 19, 25, 28)])
me_plane_014.polygons.foreach_set('use_smooth', [True] * 13)
_uv = me_plane_014.uv_layers.new(name='UVMap')
_uv.uv.foreach_set('vector', [-2.045, -0.2455, 0.05639, -0.2455, -3.603e-05, 2.641e-05, -2.07, 2.694e-05, 3.267, 0.0002885, 4.264, 0.9973, -3.269, 0.9973, -2.272, 0.0002883, 3.668, -0.0005513, 4.665, 0.9964, -2.867, 0.9964, -1.87, -0.0005513, 2.072, 0.997, 2.07, 1.012e-05, 4.729, 1.012e-05, 3.732, 0.997, -2.072, 0.997, -2.07, 2.694e-05, -3.603e-05, 2.641e-05, -0.413, 0.997, -1.118, 0.997, -2.848, 0.997, -3.261, 1.431e-05, -0.705, 1.475e-05, 0.413, 0.997, 1.141e-05, 9.414e-06, 2.07, 1.012e-05, 2.072, 0.997, -3.732, 0.997, -4.729, 2.67e-05, -2.07, 2.694e-05, -2.072, 0.997, 2.07, 1.012e-05, 1.141e-05, 9.414e-06, -0.03495, -0.2669, 2.067, -0.2669, -3.283, -0.2618, -3.261, 1.431e-05, -3.652, 1.407e-05, -3.672, -0.2618, -0.3133, 1.471e-05, -0.7263, 0.997, -1.118, 0.997, -0.705, 1.475e-05, -3.239, 0.997, -3.652, 1.407e-05, -3.261, 1.431e-05, -2.848, 0.997, -0.2638, -0.2618, -0.3133, 1.471e-05, -0.705, 1.475e-05, -0.6528, -0.2618])
me_plane_014.materials.append(mat_pavement_tiles)
me_plane_014.use_remesh_fix_poles = True
me_plane_014.use_remesh_preserve_attributes = False
me_plane_014.use_mirror_vertex_groups = False
me_plane_014.update()
me_plane_015 = bpy.data.meshes.new('Plane.015')
me_plane_015.from_pydata([(4.008, 0.0, 0.0), (-1.8, 3.263, 0.0), (3.263, -1.8, 0.0), (-2.0, 3.18, -0.2), (3.18, -2.0, -0.2), (2.78, -1.6, -0.2), (-1.6, 2.78, -0.2), (0.0, 4.008, 0.0), (3.608, 0.4, 0.0), (2.863, -1.4, 0.0), (0.4, 3.608, 0.0), (-1.4, 2.863, 0.0)], [], [(11, 1, 3, 6), (11, 10, 7, 1), (0, 8, 9, 2), (5, 4, 2, 9)])
me_plane_015.polygons.foreach_set('use_smooth', [True] * 4)
_uv = me_plane_015.uv_layers.new(name='UVMap')
_uv.uv.foreach_set('vector', [0.001455, 0.2026, 0.2511, 0.2026, 0.2666, 0.02609, 0.01696, 0.02609, 0.001455, 0.2026, 0.001455, 1.791, 0.2511, 1.791, 0.2511, 0.2026, 0.2511, 1.59, 0.001455, 1.596, 0.001455, 0.007613, 0.2511, 0.001412, 0.01076, -0.1689, 0.2604, -0.1751, 0.2511, 0.001412, 0.001455, 0.007613])
me_plane_015.materials.append(mat_tactile_pavement)
me_plane_015.use_remesh_fix_poles = True
me_plane_015.use_remesh_preserve_attributes = False
me_plane_015.use_mirror_vertex_groups = False
me_plane_015.update()
me_plane_016 = bpy.data.meshes.new('Plane.016')
me_plane_016.from_pydata([(4.0, 0.0, 4.4), (0.0, 4.0, 4.4), (0.0, 3.0, 4.4), (0.0, 10.0, 8.4), (0.0, 10.0, 4.5), (10.0, 0.0, 8.4), (10.0, 0.0, 4.5), (0.0, 3.0, 8.4), (3.0, 0.0, 8.4), (4.0, 0.0, 4.5), (0.0, 4.0, 4.5), (5.0, 0.0, 8.4), (5.0, 0.0, 4.5), (0.0, 5.0, 4.5), (0.0, 5.0, 8.4), (0.0, 10.0, 5.4), (10.0, 0.0, 5.4), (4.0, 0.0, 5.4), (0.0, 4.0, 5.4), (5.0, 0.0, 5.4), (0.0, 10.0, 7.9), (10.0, 0.0, 7.9), (0.0, 3.0, 7.9), (3.0, 0.0, 7.9), (5.0, 0.0, 7.9), (0.2, 10.0, 8.4), (0.2, 10.0, 4.5), (10.0, 0.2, 8.4), (10.0, 0.2, 4.5), (0.2, 10.0, 5.4), (10.0, 0.2, 5.4), (0.2, 10.0, 7.9), (10.0, 0.2, 7.9), (0.0, 10.0, 4.4), (10.0, 0.0, 4.4), (5.0, 0.0, 4.4), (0.0, 5.0, 4.4), (0.2, 10.0, 4.4), (10.0, 0.2, 4.4), (3.0, 0.0, 5.4), (3.0, 0.0, 4.5), (3.0, 0.0, 4.4), (0.0, 3.0, 4.5), (0.0, 4.0, 8.4), (0.0, 4.0, 7.9), (4.0, 0.0, 8.4), (4.0, 0.0, 7.9), (2.4, 0.6, 7.9), (0.6, 2.4, 7.9), (2.4, 0.6, 8.4), (0.6, 2.4, 8.4), (0.6, 2.4, 5.4), (2.4, 0.6, 5.4), (0.6, 2.4, 4.5), (2.4, 0.6, 4.5), (0.6, 2.4, 4.4), (2.4, 0.6, 4.4), (3.0, 0.0, 8.15), (0.0, 3.0, 8.15), (10.0, 0.0, 8.15), (5.0, 0.0, 8.15), (0.0, 5.0, 8.15), (0.0, 10.0, 8.15), (10.0, 0.2, 8.15), (0.2, 10.0, 8.15), (0.0, 4.0, 8.15), (4.0, 0.0, 8.15), (2.4, 0.6, 8.15), (0.6, 2.4, 8.15), (7.5, 0.0, 8.4), (7.5, 0.0, 4.5), (7.5, 0.0, 5.4), (7.5, 0.0, 7.9), (7.5, 0.0, 4.4), (7.5, 0.0, 8.15), (0.0, 7.5, 4.5), (0.0, 7.5, 5.4), (0.0, 7.5, 8.4), (0.0, 7.5, 7.9), (0.0, 7.5, 4.4), (0.0, 7.5, 8.15), (0.0, 5.0, 5.4), (0.0, 5.0, 7.9), (0.0, 3.0, 5.4), (5.0, 0.1, 5.4), (4.0, 0.1, 5.4), (0.1, 4.0, 5.4), (0.1, 5.0, 7.9), (3.1, 0.1, 7.9), (5.0, 0.1, 7.9), (0.1, 3.1, 7.9), (3.1, 0.1, 5.4), (0.1, 3.1, 5.4), (0.1, 5.0, 5.4), (4.0, 0.0, 4.4), (0.0, 4.0, 4.4), (0.0, 3.0, 4.4), (3.0, 0.0, 4.4)], [], [(12, 9, 0, 35), (75, 13, 81, 76), (70, 6, 16, 71), (68, 58, 22, 48), (74, 60, 24, 72), (80, 62, 20, 78), (65, 61, 82, 44), (66, 57, 23, 46), (9, 12, 19, 17), (13, 10, 18, 81), (71, 72, 24, 19), (76, 78, 20, 15), (59, 63, 27, 5), (16, 30, 32, 21), (6, 28, 30, 16), (15, 29, 26, 4), (20, 31, 29, 15), (62, 64, 31, 20), (4, 26, 37, 33), (70, 12, 35, 73), (28, 6, 34, 38), (10, 13, 36, 1), (75, 4, 33, 79), (54, 40, 39, 52), (53, 42, 2, 55), (9, 17, 39, 40), (0, 9, 40, 41), (10, 1, 2, 42), (18, 10, 42, 83), (58, 65, 44, 22), (60, 66, 46, 24), (57, 67, 47, 23), (67, 68, 48, 47), (40, 54, 56, 41), (53, 55, 56, 54), (42, 53, 51, 83), (53, 54, 52, 51), (49, 50, 68, 67), (8, 49, 67, 57), (11, 45, 66, 60), (7, 43, 65, 58), (3, 25, 64, 62), (21, 32, 63, 59), (45, 8, 57, 66), (43, 14, 61, 65), (77, 3, 62, 80), (69, 11, 60, 74), (50, 7, 58, 68), (5, 69, 74, 59), (6, 70, 73, 34), (16, 21, 72, 71), (59, 74, 72, 21), (12, 70, 71, 19), (14, 77, 80, 61), (13, 75, 79, 36), (81, 82, 78, 76), (61, 80, 78, 82), (4, 75, 76, 15), (84, 85, 17, 19), (87, 90, 22, 82), (90, 88, 23, 22), (88, 89, 24, 23), (89, 84, 19, 24), (87, 82, 81, 93), (86, 93, 81, 18), (91, 92, 83, 39), (86, 18, 83, 92), (17, 85, 91, 39), (97, 94, 95, 96)])
me_plane_016.polygons.foreach_set('use_smooth', [1, 1, 1, 1, 1, 1, 1, 1, 1, 1, 1, 1, 1, 1, 1, 1, 1, 1, 1, 1, 1, 1, 1, 1, 1, 1, 1, 1, 1, 1, 1, 1, 1, 1, 1, 1, 1, 1, 1, 1, 1, 1, 1, 1, 1, 1, 1, 1, 1, 1, 1, 1, 1, 1, 1, 1, 1, 1, 0, 0, 0, 0, 0, 0, 0, 0, 0, 0, 1])
_uv = me_plane_016.uv_layers.new(name='UVMap')
_uv.uv.foreach_set('vector', [0.4239, 0.05641, 0.2465, 0.05641, 0.2465, 0.000221, 0.4239, 0.000221, 0.146, 0.05643, 0.6588, 0.05642, 0.6588, 0.2809, 0.146, 0.2809, 0.579, 0.05641, 0.9974, 0.05641, 0.9974, 0.2809, 0.579, 0.2809, 0.3346, 0.8847, -0.01289, 0.8847, -0.01289, 0.8224, 0.3346, 0.8224, 0.9309, 0.8847, 0.4239, 0.8847, 0.4239, 0.8224, 0.9309, 0.8224, 0.6012, 0.8847, -0.002652, 0.8847, -0.002652, 0.8224, 0.6012, 0.8224, 0.8029, 0.8847, 0.6588, 0.8847, 0.6588, 0.8224, 0.8029, 0.8224, 0.2465, 0.8847, 0.0001988, 0.8847, 0.0001988, 0.8224, 0.2465, 0.8224, 0.2465, 0.05641, 0.4239, 0.05641, 0.4239, 0.2809, 0.2465, 0.2809, 0.6588, 0.05642, 0.8029, 0.05642, 0.8029, 0.2809, 0.6588, 0.2809, 0.9309, 0.2809, 0.9309, 0.8224, 0.4239, 0.8224, 0.4239, 0.2809, 0.6012, 0.2809, 0.6012, 0.8224, -0.002652, 0.8224, -0.002652, 0.2809, 4.6, 0.9355, 4.65, 0.9355, 4.65, 0.9979, 4.6, 0.9979, 4.6, 0.2496, 4.65, 0.2496, 4.65, 0.8731, 4.6, 0.8731, 4.6, 0.02516, 4.65, 0.02516, 4.65, 0.2496, 4.6, 0.2496, 0.0501, 0.2809, 0.0002167, 0.2809, 0.0002154, 0.05643, 0.0501, 0.05643, 0.0501, 0.8224, 0.000217, 0.8224, 0.0002167, 0.2809, 0.0501, 0.2809, 0.0501, 0.8847, 0.0002169, 0.8847, 0.000217, 0.8224, 0.0501, 0.8224, 0.0501, 0.05643, 0.0002154, 0.05643, 0.0002154, 0.0002436, 0.0501, 0.0002431, 0.9309, 0.05641, 0.4239, 0.05641, 0.4239, 0.0002206, 0.9309, 0.000218, 4.65, 0.02516, 4.6, 0.02516, 4.6, 0.0002154, 4.65, 0.0002157, 0.8029, 0.05642, 0.6588, 0.05642, 0.6588, 0.0002314, 0.8029, 0.0002289, 0.6012, 0.05643, -0.002653, 0.05643, -0.002653, 0.0002431, 0.6012, 0.0002373, 0.6931, 0.05641, 0.9988, 0.05641, 0.9988, 0.2809, 0.6931, 0.2809, 0.3346, 0.05642, -0.0129, 0.05642, -0.0129, 0.0002281, 0.3346, 0.0002267, 0.2465, 0.05641, 0.2465, 0.2809, 0.0001989, 0.2809, 0.0001979, 0.05641, 0.2465, 0.000221, 0.2465, 0.05641, 0.0001979, 0.05641, 0.0001975, 0.0002214, 0.8029, 0.05642, 0.8029, 0.0002289, 1.006, 0.0002281, 1.006, 0.05642, 0.8029, 0.2809, 0.8029, 0.05642, 1.006, 0.05642, 1.006, 0.2809, 1.006, 0.8847, 0.8029, 0.8847, 0.8029, 0.8224, 1.006, 0.8224, 0.4239, 0.8847, 0.2465, 0.8847, 0.2465, 0.8224, 0.4239, 0.8224, 0.9988, 0.8847, 0.6931, 0.8847, 0.6931, 0.8224, 0.9988, 0.8224, 0.6931, 0.8847, 0.3346, 0.8847, 0.3346, 0.8224, 0.6931, 0.8224, 0.9988, 0.05641, 0.6931, 0.05641, 0.6931, 0.0002224, 0.9988, 0.000221, 0.3346, 0.05642, 0.3346, 0.0002267, 0.6931, 0.0002224, 0.6931, 0.05641, -0.0129, 0.05642, 0.3346, 0.05642, 0.3346, 0.2809, -0.0129, 0.2809, 0.3346, 0.05642, 0.6931, 0.05641, 0.6931, 0.2809, 0.3346, 0.2809, 0.6931, 0.9978, 0.3346, 0.9978, 0.3346, 0.8847, 0.6931, 0.8847, 0.9988, 0.9978, 0.6931, 0.9978, 0.6931, 0.8847, 0.9988, 0.8847, 0.4239, 0.9978, 0.2465, 0.9978, 0.2465, 0.8847, 0.4239, 0.8847, 1.006, 0.9978, 0.8029, 0.9978, 0.8029, 0.8847, 1.006, 0.8847, 0.0501, 0.9979, 0.0002167, 0.9978, 0.0002169, 0.8847, 0.0501, 0.8847, 4.6, 0.8731, 4.65, 0.8731, 4.65, 0.9355, 4.6, 0.9355, 0.2465, 0.9978, 0.0001988, 0.9978, 0.0001988, 0.8847, 0.2465, 0.8847, 0.8029, 0.9978, 0.6588, 0.9978, 0.6588, 0.8847, 0.8029, 0.8847, 0.6012, 0.9978, -0.002652, 0.9979, -0.002652, 0.8847, 0.6012, 0.8847, 0.9309, 0.9978, 0.4239, 0.9978, 0.4239, 0.8847, 0.9309, 0.8847, 0.3346, 0.9978, -0.01289, 0.9978, -0.01289, 0.8847, 0.3346, 0.8847, 0.9974, 0.9979, 0.579, 0.9978, 0.579, 0.8847, 0.9974, 0.8847, 0.9974, 0.05641, 0.579, 0.05641, 0.579, 0.000218, 0.9974, 0.0002154, 0.9974, 0.2809, 0.9974, 0.8224, 0.579, 0.8224, 0.579, 0.2809, 0.9974, 0.8847, 0.579, 0.8847, 0.579, 0.8224, 0.9974, 0.8224, 0.4239, 0.05641, 0.9309, 0.05641, 0.9309, 0.2809, 0.4239, 0.2809, 0.6588, 0.9978, 0.146, 0.9978, 0.146, 0.8847, 0.6588, 0.8847, 0.6588, 0.05642, 0.146, 0.05643, 0.146, 0.0002373, 0.6588, 0.0002314, 0.6588, 0.2809, 0.6588, 0.8224, 0.146, 0.8224, 0.146, 0.2809, 0.6588, 0.8847, 0.146, 0.8847, 0.146, 0.8224, 0.6588, 0.8224, -0.002653, 0.05643, 0.6012, 0.05643, 0.6012, 0.2809, -0.002652, 0.2809, 0.1781, 0.2728, -0.2782, 0.2728, -0.2793, 0.0009612, 0.1771, 0.0009612, 3.995, 0.2728, 3.128, 0.2728, 3.084, 0.0009616, 3.997, 0.0009616, 3.128, 0.2728, 2.186, 0.2728, 2.231, 0.0009617, 3.084, 0.0009616, 2.186, 0.2728, 1.319, 0.2728, 1.318, 0.0009617, 2.231, 0.0009617, 1.319, 0.2728, 0.1781, 0.2728, 0.1771, 0.0009612, 1.318, 0.0009617, 3.995, 0.2728, 3.997, 0.0009616, 5.137, 0.0009615, 5.136, 0.2728, -2.8, 0.2728, -3.254, 0.2728, -3.249, 0.0009614, -2.795, 0.0009614, -0.689, 0.2728, -2.392, 0.2728, -2.341, 0.0009614, -0.7356, 0.0009613, -2.8, 0.2728, -2.795, 0.0009614, -2.341, 0.0009614, -2.392, 0.2728, -0.2793, 0.0009612, -0.2782, 0.2728, -0.689, 0.2728, -0.7356, 0.0009613, 6.743e-07, 0.875, 0.3675, 1.0, 0.3675, 0.0, 0.0, 0.125])
me_plane_016.materials.append(mat_facade)
me_plane_016.use_remesh_fix_poles = True
me_plane_016.use_remesh_preserve_attributes = False
me_plane_016.use_mirror_vertex_groups = False
me_plane_016.update()
me_plane_017 = bpy.data.meshes.new('Plane.017')
me_plane_017.from_pydata([(7.0, 7.0, 0.0), (12.0, 7.0, 0.0), (7.0, 12.0, 0.0), (12.0, 12.0, 0.0), (7.0, 2.0, 0.0), (12.0, 2.0, 0.0), (2.0, 7.0, 0.0), (2.0, 12.0, 0.0), (2.0, 2.0, 0.0), (-10.0, 7.0, 0.0), (-10.0, 12.0, 0.0), (-10.0, 2.0, 0.0), (7.0, -10.0, 0.0), (12.0, -10.0, 0.0), (2.0, -10.0, 0.0), (-10.0, -10.0, 0.0), (-10.0, -3.0, 0.0), (2.0, -3.0, 0.0), (7.0, -3.0, 0.0), (12.0, -3.0, 0.0), (-3.0, 7.0, 0.0), (-3.0, 2.0, 0.0), (-3.0, 12.0, 0.0), (-3.0, -10.0, 0.0), (-3.0, -3.0, 0.0)], [], [(0, 1, 3, 2), (1, 0, 4, 5), (4, 0, 6, 8), (0, 2, 7, 6), (20, 22, 10, 9), (24, 16, 15, 23), (19, 18, 12, 13), (5, 4, 18, 19), (4, 8, 17, 18), (21, 11, 16, 24), (8, 21, 24, 17), (17, 24, 23, 14), (6, 7, 22, 20), (8, 6, 20, 21)])
_uv = me_plane_017.uv_layers.new(name='UVMap')
_uv.uv.foreach_set('vector', [-0.9976, 3.339, -0.9976, 4.332, -1.99, 4.332, -1.99, 3.339, -0.9976, 4.338, -0.9976, 3.346, -0.005469, 3.346, -0.005469, 4.338, -0.01349, 1.001, -1.006, 1.001, -1.006, 0.009259, -0.01349, 0.009259, -1.006, 0.9952, -1.998, 0.9952, -1.998, 0.003058, -1.006, 0.003058, -0.9976, 1.355, -1.99, 1.355, -1.99, -0.03401, -0.9976, -0.03401, 0.9867, 1.355, 0.9867, -0.03401, 2.376, -0.03401, 2.376, 1.355, 0.9867, 4.332, 0.9867, 3.339, 2.376, 3.339, 2.376, 4.332, -0.005469, 4.332, -0.005469, 3.339, 0.9867, 3.339, 0.9867, 4.332, -0.01349, 0.9952, -0.01349, 0.003058, 0.9787, 0.003058, 0.9787, 0.9952, -0.005469, 1.355, -0.005469, -0.03401, 0.9867, -0.03401, 0.9867, 1.355, -0.005469, 2.347, -0.005469, 1.355, 0.9867, 1.355, 0.9867, 2.347, 0.9867, 2.347, 0.9867, 1.355, 2.376, 1.355, 2.376, 2.347, -0.9976, 2.347, -1.99, 2.347, -1.99, 1.355, -0.9976, 1.355, -0.005469, 2.353, -0.9976, 2.353, -0.9976, 1.361, -0.005469, 1.361])
me_plane_017.materials.append(mat_asphalt)
me_plane_017.use_remesh_fix_poles = True
me_plane_017.use_remesh_preserve_attributes = False
me_plane_017.use_mirror_vertex_groups = False
me_plane_017.update()
me_plane_018 = bpy.data.meshes.new('Plane.018')
me_plane_018.from_pydata([(-10.0, 7.0, 0.0), (-10.0, 2.0, 0.0), (-3.0, 7.0, 0.0), (-3.0, 2.0, 0.0)], [], [(3, 2, 0, 1)])
_uv = me_plane_018.uv_layers.new(name='UVMap')
_uv.uv.foreach_set('vector', [-0.005469, 1.361, -0.9976, 1.361, -0.9976, -0.02781, -0.005469, -0.02781])
me_plane_018.materials.append(mat_asphalt_crosswalk_rotated)
me_plane_018.use_remesh_fix_poles = True
me_plane_018.use_remesh_preserve_attributes = False
me_plane_018.use_mirror_vertex_groups = False
me_plane_018.update()
me_plane_019 = bpy.data.meshes.new('Plane.019')
me_plane_019.from_pydata([(7.0, -10.0, 0.0), (2.0, -10.0, 0.0), (2.0, -3.0, 0.0), (7.0, -3.0, 0.0)], [], [(3, 2, 1, 0)])
_uv = me_plane_019.uv_layers.new(name='UVMap')
_uv.uv.foreach_set('vector', [0.9787, 0.9952, 0.9787, 0.003058, 2.368, 0.003058, 2.368, 0.9952])
me_plane_019.materials.append(mat_asphalt_crosswalk)
me_plane_019.use_remesh_fix_poles = True
me_plane_019.use_remesh_preserve_attributes = False
me_plane_019.use_mirror_vertex_groups = False
me_plane_019.update()
me_plane_020 = bpy.data.meshes.new('Plane.020')
me_plane_020.from_pydata([(3.846, 0.5536, 3.5), (0.5536, 3.846, 3.5), (0.5536, 3.846, 0.1), (3.846, 0.5536, 0.1), (3.023, 1.377, 3.5), (1.377, 3.023, 3.5), (1.377, 3.023, 0.1), (3.023, 1.377, 0.1), (0.5536, 3.846, 2.65), (3.846, 0.5536, 2.65), (1.377, 3.023, 2.65), (3.023, 1.377, 2.65), (0.6243, 3.776, 3.4), (1.306, 3.094, 3.4), (1.306, 3.094, 2.75), (0.6243, 3.776, 2.75), (0.6243, 3.776, 2.55), (1.306, 3.094, 2.55), (1.306, 3.094, 0.2), (0.6243, 3.776, 0.2), (3.094, 1.306, 3.4), (3.776, 0.6243, 3.4), (3.776, 0.6243, 2.75), (3.094, 1.306, 2.75), (3.094, 1.306, 2.55), (3.776, 0.6243, 2.55), (3.776, 0.6243, 0.2), (3.094, 1.306, 0.2), (1.447, 2.953, 3.4), (2.953, 1.447, 3.4), (2.953, 1.447, 2.75), (1.447, 2.953, 2.75), (3.846, 0.5536, 3.5), (0.5536, 3.846, 3.5), (0.5536, 3.846, 0.1), (3.846, 0.5536, 0.1), (3.023, 1.377, 3.5), (2.2, 2.2, 3.5), (1.377, 3.023, 3.5), (1.377, 3.023, 0.1), (3.023, 1.377, 0.1), (0.5536, 3.846, 2.65), (3.846, 0.5536, 2.65), (1.377, 3.023, 2.65), (2.2, 2.2, 2.65), (3.023, 1.377, 2.65), (1.306, 2.953, 3.5), (0.4828, 3.776, 3.5), (2.953, 1.306, 0.1), (3.776, 0.4828, 0.1), (3.776, 0.4828, 2.65), (3.776, 0.4828, 3.5), (2.953, 1.306, 3.5), (2.129, 2.129, 3.5), (0.4828, 3.776, 0.1), (1.306, 2.953, 0.1), (0.4828, 3.776, 2.65), (1.306, 2.953, 2.65), (2.129, 2.129, 2.65), (2.953, 1.306, 2.65), (0.5536, 3.705, 3.4), (1.235, 3.023, 3.4), (1.235, 3.023, 2.75), (0.5536, 3.705, 2.75), (0.5536, 3.705, 2.55), (1.235, 3.023, 2.55), (1.235, 3.023, 0.2), (0.5536, 3.705, 0.2), (3.023, 1.235, 3.4), (3.705, 0.5536, 3.4), (3.705, 0.5536, 2.75), (3.023, 1.235, 2.75), (3.023, 1.235, 2.55), (3.705, 0.5536, 2.55), (3.705, 0.5536, 0.2), (3.023, 1.235, 0.2), (1.377, 2.882, 3.4), (2.882, 1.377, 3.4), (2.882, 1.377, 2.75), (1.377, 2.882, 2.75)], [], [(69, 21, 22, 70), (68, 20, 21, 69), (71, 23, 20, 68), (70, 22, 23, 71), (1, 5, 13, 12), (5, 10, 14, 13), (10, 8, 15, 14), (8, 1, 12, 15), (8, 10, 17, 16), (10, 6, 18, 17), (6, 2, 19, 18), (2, 8, 16, 19), (4, 0, 21, 20), (0, 9, 22, 21), (9, 11, 23, 22), (11, 4, 20, 23), (11, 9, 25, 24), (9, 3, 26, 25), (3, 7, 27, 26), (7, 11, 24, 27), (5, 4, 29, 28), (4, 11, 30, 29), (11, 10, 31, 30), (10, 5, 28, 31), (39, 55, 54, 34), (40, 48, 59, 45), (41, 56, 47, 33), (33, 47, 46, 38), (45, 59, 58, 44), (34, 54, 56, 41), (35, 49, 48, 40), (44, 58, 57, 43), (42, 50, 49, 35), (32, 51, 50, 42), (36, 52, 51, 32), (43, 57, 55, 39), (37, 53, 52, 36), (38, 46, 53, 37), (47, 60, 61, 46), (46, 61, 62, 57), (57, 62, 63, 56), (56, 63, 60, 47), (56, 64, 65, 57), (57, 65, 66, 55), (55, 66, 67, 54), (54, 67, 64, 56), (52, 68, 69, 51), (51, 69, 70, 50), (50, 70, 71, 59), (59, 71, 68, 52), (59, 72, 73, 50), (50, 73, 74, 49), (49, 74, 75, 48), (48, 75, 72, 59), (58, 59, 78, 79, 57), (79, 31, 28, 76), (52, 77, 78, 59), (77, 29, 30, 78), (78, 30, 31, 79), (57, 79, 76, 46), (53, 46, 76, 77, 52), (76, 28, 29, 77), (61, 13, 14, 62), (62, 14, 15, 63), (63, 15, 12, 60), (60, 12, 13, 61), (67, 19, 16, 64), (64, 16, 17, 65), (65, 17, 18, 66), (66, 18, 19, 67), (75, 27, 24, 72), (72, 24, 25, 73), (73, 25, 26, 74), (74, 26, 27, 75)])
_uv = me_plane_020.uv_layers.new(name='UVMap')
_uv.uv.foreach_set('vector', [0.1341, 0.01591, 0.1341, 0.01591, 0.1341, 0.01591, 0.1341, 0.01591, 0.1085, 0.04148, 0.1085, 0.04148, 0.1341, 0.01591, 0.1341, 0.01591, 0.1085, 0.04148, 0.1085, 0.04148, 0.1085, 0.04148, 0.1085, 0.04148, 0.1341, 0.01591, 0.1341, 0.01591, 0.1085, 0.04148, 0.1085, 0.04148, 0.01326, 0.1367, 0.04413, 0.1059, 0.04148, 0.1085, 0.01591, 0.1341, 0.04413, 0.1059, 0.04413, 0.1059, 0.04148, 0.1085, 0.04148, 0.1085, 0.04413, 0.1059, 0.01326, 0.1367, 0.01591, 0.1341, 0.04148, 0.1085, 0.01326, 0.1367, 0.01326, 0.1367, 0.01591, 0.1341, 0.01591, 0.1341, 0.01326, 0.1367, 0.04413, 0.1059, 0.04148, 0.1085, 0.01591, 0.1341, 0.04413, 0.1059, 0.04413, 0.1059, 0.04148, 0.1085, 0.04148, 0.1085, 0.04413, 0.1059, 0.01326, 0.1367, 0.01591, 0.1341, 0.04148, 0.1085, 0.01326, 0.1367, 0.01326, 0.1367, 0.01591, 0.1341, 0.01591, 0.1341, 0.1059, 0.04413, 0.1367, 0.01326, 0.1341, 0.01591, 0.1085, 0.04148, 0.1367, 0.01326, 0.1367, 0.01326, 0.1341, 0.01591, 0.1341, 0.01591, 0.1367, 0.01326, 0.1059, 0.04413, 0.1085, 0.04148, 0.1341, 0.01591, 0.1059, 0.04413, 0.1059, 0.04413, 0.1085, 0.04148, 0.1085, 0.04148, 0.1059, 0.04413, 0.1367, 0.01326, 0.1341, 0.01591, 0.1085, 0.04148, 0.1367, 0.01326, 0.1367, 0.01326, 0.1341, 0.01591, 0.1341, 0.01591, 0.1367, 0.01326, 0.1059, 0.04413, 0.1085, 0.04148, 0.1341, 0.01591, 0.1059, 0.04413, 0.1059, 0.04413, 0.1085, 0.04148, 0.1085, 0.04148, 0.04413, 0.1059, 0.1059, 0.04413, 0.1032, 0.04678, 0.04678, 0.1032, 0.1059, 0.04413, 0.1059, 0.04413, 0.1032, 0.04678, 0.1032, 0.04678, 0.1059, 0.04413, 0.04413, 0.1059, 0.04678, 0.1032, 0.1032, 0.04678, 0.04413, 0.1059, 0.04413, 0.1059, 0.04678, 0.1032, 0.04678, 0.1032, 0.04413, 0.1059, 0.04413, 0.1059, 0.01326, 0.1367, 0.01326, 0.1367, 0.1059, 0.04413, 0.1059, 0.04413, 0.1059, 0.04413, 0.1059, 0.04413, 0.01326, 0.1367, 0.01326, 0.1367, 0.01326, 0.1367, 0.01326, 0.1367, 0.01326, 0.1367, 0.01326, 0.1367, 0.04413, 0.1059, 0.04413, 0.1059, 0.1059, 0.04413, 0.1059, 0.04413, 0.075, 0.075, 0.075, 0.075, 0.01326, 0.1367, 0.01326, 0.1367, 0.01326, 0.1367, 0.01326, 0.1367, 0.1367, 0.01326, 0.1367, 0.01326, 0.1059, 0.04413, 0.1059, 0.04413, 0.075, 0.075, 0.075, 0.075, 0.04413, 0.1059, 0.04413, 0.1059, 0.1367, 0.01326, 0.1367, 0.01326, 0.1367, 0.01326, 0.1367, 0.01326, 0.1367, 0.01326, 0.1367, 0.01326, 0.1367, 0.01326, 0.1367, 0.01326, 0.1059, 0.04413, 0.1059, 0.04413, 0.1367, 0.01326, 0.1367, 0.01326, 0.04413, 0.1059, 0.04413, 0.1059, 0.04413, 0.1059, 0.04413, 0.1059, 0.075, 0.075, 0.075, 0.075, 0.1059, 0.04413, 0.1059, 0.04413, 0.04413, 0.1059, 0.04413, 0.1059, 0.075, 0.075, 0.075, 0.075, 0.01326, 0.1367, 0.01591, 0.1341, 0.04148, 0.1085, 0.04413, 0.1059, 0.04413, 0.1059, 0.04148, 0.1085, 0.04148, 0.1085, 0.04413, 0.1059, 0.04413, 0.1059, 0.04148, 0.1085, 0.01591, 0.1341, 0.01326, 0.1367, 0.01326, 0.1367, 0.01591, 0.1341, 0.01591, 0.1341, 0.01326, 0.1367, 0.01326, 0.1367, 0.01591, 0.1341, 0.04148, 0.1085, 0.04413, 0.1059, 0.04413, 0.1059, 0.04148, 0.1085, 0.04148, 0.1085, 0.04413, 0.1059, 0.04413, 0.1059, 0.04148, 0.1085, 0.01591, 0.1341, 0.01326, 0.1367, 0.01326, 0.1367, 0.01591, 0.1341, 0.01591, 0.1341, 0.01326, 0.1367, 0.1059, 0.04413, 0.1085, 0.04148, 0.1341, 0.01591, 0.1367, 0.01326, 0.1367, 0.01326, 0.1341, 0.01591, 0.1341, 0.01591, 0.1367, 0.01326, 0.1367, 0.01326, 0.1341, 0.01591, 0.1085, 0.04148, 0.1059, 0.04413, 0.1059, 0.04413, 0.1085, 0.04148, 0.1085, 0.04148, 0.1059, 0.04413, 0.1059, 0.04413, 0.1085, 0.04148, 0.1341, 0.01591, 0.1367, 0.01326, 0.1367, 0.01326, 0.1341, 0.01591, 0.1341, 0.01591, 0.1367, 0.01326, 0.1367, 0.01326, 0.1341, 0.01591, 0.1085, 0.04148, 0.1059, 0.04413, 0.1059, 0.04413, 0.1085, 0.04148, 0.1085, 0.04148, 0.1059, 0.04413, 0.075, 0.075, 0.1059, 0.04413, 0.1032, 0.04678, 0.04678, 0.1032, 0.04413, 0.1059, 0.04678, 0.1032, 0.04678, 0.1032, 0.04678, 0.1032, 0.04678, 0.1032, 0.1059, 0.04413, 0.1032, 0.04678, 0.1032, 0.04678, 0.1059, 0.04413, 0.1032, 0.04678, 0.1032, 0.04678, 0.1032, 0.04678, 0.1032, 0.04678, 0.1032, 0.04678, 0.1032, 0.04678, 0.04678, 0.1032, 0.04678, 0.1032, 0.04413, 0.1059, 0.04678, 0.1032, 0.04678, 0.1032, 0.04413, 0.1059, 0.075, 0.075, 0.04413, 0.1059, 0.04678, 0.1032, 0.1032, 0.04678, 0.1059, 0.04413, 0.04678, 0.1032, 0.04678, 0.1032, 0.1032, 0.04678, 0.1032, 0.04678, 0.04148, 0.1085, 0.04148, 0.1085, 0.04148, 0.1085, 0.04148, 0.1085, 0.04148, 0.1085, 0.04148, 0.1085, 0.01591, 0.1341, 0.01591, 0.1341, 0.01591, 0.1341, 0.01591, 0.1341, 0.01591, 0.1341, 0.01591, 0.1341, 0.01591, 0.1341, 0.01591, 0.1341, 0.04148, 0.1085, 0.04148, 0.1085, 0.01591, 0.1341, 0.01591, 0.1341, 0.01591, 0.1341, 0.01591, 0.1341, 0.01591, 0.1341, 0.01591, 0.1341, 0.04148, 0.1085, 0.04148, 0.1085, 0.04148, 0.1085, 0.04148, 0.1085, 0.04148, 0.1085, 0.04148, 0.1085, 0.04148, 0.1085, 0.04148, 0.1085, 0.01591, 0.1341, 0.01591, 0.1341, 0.1085, 0.04148, 0.1085, 0.04148, 0.1085, 0.04148, 0.1085, 0.04148, 0.1085, 0.04148, 0.1085, 0.04148, 0.1341, 0.01591, 0.1341, 0.01591, 0.1341, 0.01591, 0.1341, 0.01591, 0.1341, 0.01591, 0.1341, 0.01591, 0.1341, 0.01591, 0.1341, 0.01591, 0.1085, 0.04148, 0.1085, 0.04148])
me_plane_020.materials.append(mat_screen_door_frame)
me_plane_020.use_remesh_fix_poles = True
me_plane_020.use_remesh_preserve_attributes = False
me_plane_020.use_mirror_vertex_groups = False
me_plane_020.update()
me_plane_021 = bpy.data.meshes.new('Plane.021')
me_plane_021.from_pydata([(2.2, 2.2, 0.1), (3.023, 1.377, 0.1), (2.2, 2.2, 2.65), (3.023, 1.377, 2.65), (2.271, 2.129, 2.55), (2.953, 1.447, 2.55), (2.953, 1.447, 0.2), (2.271, 2.129, 0.2), (3.023, 1.518, 0.2), (3.023, 1.518, 2.55), (2.341, 2.2, 2.55), (2.341, 2.2, 0.2), (2.271, 2.271, 2.65), (2.271, 2.271, 0.1), (3.094, 1.447, 2.65), (3.094, 1.447, 0.1), (2.988, 1.483, 2.55), (2.988, 1.483, 0.2), (2.306, 2.165, 2.55), (2.306, 2.165, 0.2)], [], [(4, 7, 11, 10), (1, 0, 13, 15), (3, 1, 15, 14), (11, 19, 18, 10), (5, 9, 8, 6), (4, 10, 9, 5), (6, 8, 11, 7), (12, 14, 9, 10), (14, 15, 8, 9), (15, 13, 11, 8), (13, 12, 10, 11), (2, 3, 14, 12), (7, 0, 1, 6), (5, 3, 2, 4), (6, 1, 3, 5), (7, 4, 2, 0), (8, 17, 19, 11), (10, 18, 16, 9), (9, 16, 17, 8), (0, 2, 12, 13)])
_uv = me_plane_021.uv_layers.new(name='UVMap')
_uv.uv.foreach_set('vector', [0.07765, 0.07235, 0.07765, 0.07235, 0.07765, 0.07235, 0.07765, 0.07235, 0.0, 0.0, 0.0, 0.0, 0.0, 0.0, 0.0, 0.0, 0.0, 0.0, 0.0, 0.0, 0.0, 0.0, 0.0, 0.0, 0.07765, 0.07235, 0.07765, 0.07235, 0.07765, 0.07235, 0.07765, 0.07235, 0.1032, 0.04678, 0.1032, 0.04678, 0.1032, 0.04678, 0.1032, 0.04678, 0.07765, 0.07235, 0.07765, 0.07235, 0.1032, 0.04678, 0.1032, 0.04678, 0.1032, 0.04678, 0.1032, 0.04678, 0.07765, 0.07235, 0.07765, 0.07235, 0.075, 0.075, 0.1059, 0.04413, 0.1032, 0.04678, 0.07765, 0.07235, 0.1059, 0.04413, 0.1059, 0.04413, 0.1032, 0.04678, 0.1032, 0.04678, 0.1059, 0.04413, 0.075, 0.075, 0.07765, 0.07235, 0.1032, 0.04678, 0.075, 0.075, 0.075, 0.075, 0.07765, 0.07235, 0.07765, 0.07235, 0.0, 0.0, 0.0, 0.0, 0.0, 0.0, 0.0, 0.0, 0.07765, 0.07235, 0.0, 0.0, 0.0, 0.0, 0.1032, 0.04678, 0.1032, 0.04678, 0.0, 0.0, 0.0, 0.0, 0.07765, 0.07235, 0.1032, 0.04678, 0.0, 0.0, 0.0, 0.0, 0.1032, 0.04678, 0.07765, 0.07235, 0.07765, 0.07235, 0.0, 0.0, 0.0, 0.0, 0.1032, 0.04678, 0.1032, 0.04678, 0.07765, 0.07235, 0.07765, 0.07235, 0.07765, 0.07235, 0.07765, 0.07235, 0.1032, 0.04678, 0.1032, 0.04678, 0.1032, 0.04678, 0.1032, 0.04678, 0.1032, 0.04678, 0.1032, 0.04678, 0.0, 0.0, 0.0, 0.0, 0.0, 0.0, 0.075, 0.075])
me_plane_021.materials.append(mat_screen_door_frame)
me_plane_021.use_remesh_fix_poles = True
me_plane_021.use_remesh_preserve_attributes = False
me_plane_021.use_mirror_vertex_groups = False
me_plane_021.update()
me_plane_022 = bpy.data.meshes.new('Plane.022')
me_plane_022.from_pydata([(2.988, 1.483, 2.55), (2.988, 1.483, 0.2), (2.306, 2.165, 2.55), (2.306, 2.165, 0.2)], [], [(2, 0, 1, 3)])
_uv = me_plane_022.uv_layers.new(name='UVMap')
_uv.uv.foreach_set('vector', [0.07765, 0.07235, 0.1032, 0.04678, 0.1032, 0.04678, 0.07765, 0.07235])
me_plane_022.materials.append(mat_glass)
me_plane_022.use_remesh_fix_poles = True
me_plane_022.use_remesh_preserve_attributes = False
me_plane_022.use_mirror_vertex_groups = False
me_plane_022.update()
me_plane_025 = bpy.data.meshes.new('Plane.025')
me_plane_025.from_pydata([(1.271, 3.059, 3.4), (0.5889, 3.74, 3.4), (0.5889, 3.74, 2.75), (1.271, 3.059, 2.75), (1.271, 3.059, 2.55), (0.5889, 3.74, 2.55), (0.5889, 3.74, 0.2), (1.271, 3.059, 0.2), (3.74, 0.5889, 3.4), (3.059, 1.271, 3.4), (3.059, 1.271, 2.75), (3.74, 0.5889, 2.75), (3.74, 0.5889, 2.55), (3.059, 1.271, 2.55), (3.059, 1.271, 0.2), (3.74, 0.5889, 0.2), (2.165, 2.165, 3.4), (1.412, 2.917, 3.4), (1.412, 2.917, 2.75), (2.917, 1.412, 3.4), (2.917, 1.412, 2.75), (2.165, 2.165, 2.75)], [], [(1, 0, 3, 2), (5, 4, 7, 6), (9, 8, 11, 10), (13, 12, 15, 14), (17, 16, 19, 20, 21, 18)])
_uv = me_plane_025.uv_layers.new(name='UVMap')
_uv.uv.foreach_set('vector', [0.01591, 0.1341, 0.04148, 0.1085, 0.04148, 0.1085, 0.01591, 0.1341, 0.01591, 0.1341, 0.04148, 0.1085, 0.04148, 0.1085, 0.01591, 0.1341, 0.1085, 0.04148, 0.1341, 0.01591, 0.1341, 0.01591, 0.1085, 0.04148, 0.1085, 0.04148, 0.1341, 0.01591, 0.1341, 0.01591, 0.1085, 0.04148, 0.04678, 0.1032, 0.075, 0.075, 0.1032, 0.04678, 0.1032, 0.04678, 0.075, 0.075, 0.04678, 0.1032])
me_plane_025.materials.append(mat_glass)
me_plane_025.use_remesh_fix_poles = True
me_plane_025.use_remesh_preserve_attributes = False
me_plane_025.use_mirror_vertex_groups = False
me_plane_025.update()
me_plane_026 = bpy.data.meshes.new('Plane.026')
me_plane_026.from_pydata([(1.377, 3.023, 0.1), (2.2, 2.2, 0.1), (1.377, 3.023, 2.65), (2.2, 2.2, 2.65), (1.447, 2.953, 2.55), (2.129, 2.271, 2.55), (2.129, 2.271, 0.2), (1.447, 2.953, 0.2), (1.518, 3.023, 0.2), (2.2, 2.341, 0.2), (1.518, 3.023, 2.55), (2.271, 2.271, 2.65), (2.271, 2.271, 0.1), (2.2, 2.341, 2.55), (1.447, 3.094, 2.65), (1.447, 3.094, 0.1), (2.165, 2.306, 2.55), (1.483, 2.988, 2.55), (2.165, 2.306, 0.2), (1.483, 2.988, 0.2)], [], [(5, 4, 10, 13), (1, 0, 15, 12), (4, 7, 8, 10), (13, 16, 18, 9), (6, 9, 8, 7), (14, 11, 13, 10), (11, 12, 9, 13), (12, 15, 8, 9), (15, 14, 10, 8), (0, 2, 14, 15), (6, 5, 13, 9), (2, 3, 11, 14), (5, 3, 2, 4), (7, 0, 1, 6), (4, 2, 0, 7), (6, 1, 3, 5), (8, 19, 17, 10), (9, 18, 19, 8), (10, 17, 16, 13), (1, 12, 11, 3)])
_uv = me_plane_026.uv_layers.new(name='UVMap')
_uv.uv.foreach_set('vector', [0.07235, 0.07765, 0.04678, 0.1032, 0.04678, 0.1032, 0.07235, 0.07765, 0.0, 0.0, 0.0, 0.0, 0.0, 0.0, 0.0, 0.0, 0.04678, 0.1032, 0.04678, 0.1032, 0.04678, 0.1032, 0.04678, 0.1032, 0.07235, 0.07765, 0.07235, 0.07765, 0.07235, 0.07765, 0.07235, 0.07765, 0.07235, 0.07765, 0.07235, 0.07765, 0.04678, 0.1032, 0.04678, 0.1032, 0.04413, 0.1059, 0.075, 0.075, 0.07235, 0.07765, 0.04678, 0.1032, 0.075, 0.075, 0.075, 0.075, 0.07235, 0.07765, 0.07235, 0.07765, 0.075, 0.075, 0.04413, 0.1059, 0.04678, 0.1032, 0.07235, 0.07765, 0.04413, 0.1059, 0.04413, 0.1059, 0.04678, 0.1032, 0.04678, 0.1032, 0.0, 0.0, 0.0, 0.0, 0.0, 0.0, 0.0, 0.0, 0.07235, 0.07765, 0.07235, 0.07765, 0.07235, 0.07765, 0.07235, 0.07765, 0.0, 0.0, 0.0, 0.0, 0.0, 0.0, 0.0, 0.0, 0.07235, 0.07765, 0.0, 0.0, 0.0, 0.0, 0.04678, 0.1032, 0.04678, 0.1032, 0.0, 0.0, 0.0, 0.0, 0.07235, 0.07765, 0.04678, 0.1032, 0.0, 0.0, 0.0, 0.0, 0.04678, 0.1032, 0.07235, 0.07765, 0.0, 0.0, 0.0, 0.0, 0.07235, 0.07765, 0.04678, 0.1032, 0.04678, 0.1032, 0.04678, 0.1032, 0.04678, 0.1032, 0.07235, 0.07765, 0.07235, 0.07765, 0.04678, 0.1032, 0.04678, 0.1032, 0.04678, 0.1032, 0.04678, 0.1032, 0.07235, 0.07765, 0.07235, 0.07765, 0.0, 0.0, 0.075, 0.075, 0.0, 0.0, 0.0, 0.0])
me_plane_026.materials.append(mat_screen_door_frame)
me_plane_026.use_remesh_fix_poles = True
me_plane_026.use_remesh_preserve_attributes = False
me_plane_026.use_mirror_vertex_groups = False
me_plane_026.update()
me_plane_029 = bpy.data.meshes.new('Plane.029')
me_plane_029.from_pydata([(2.165, 2.306, 2.55), (1.483, 2.988, 2.55), (2.165, 2.306, 0.2), (1.483, 2.988, 0.2)], [], [(1, 0, 2, 3)])
_uv = me_plane_029.uv_layers.new(name='UVMap')
_uv.uv.foreach_set('vector', [0.04678, 0.1032, 0.07235, 0.07765, 0.07235, 0.07765, 0.04678, 0.1032])
me_plane_029.materials.append(mat_glass)
me_plane_029.use_remesh_fix_poles = True
me_plane_029.use_remesh_preserve_attributes = False
me_plane_029.use_mirror_vertex_groups = False
me_plane_029.update()
me_plane_030 = bpy.data.meshes.new('Plane.030')
me_plane_030.from_pydata([(3.846, 0.5536, 0.1), (0.5536, 3.846, 0.1), (0.5536, 3.846, 3.5), (3.846, 0.5536, 3.5), (0.3536, 3.646, 0.1), (3.646, 0.3536, 0.1), (0.3536, 3.646, 3.5), (3.646, 0.3536, 3.5)], [], [(4, 5, 0, 1), (5, 7, 3, 0), (6, 4, 1, 2), (7, 6, 2, 3)])
_uv = me_plane_030.uv_layers.new(name='UVMap')
_uv.uv.foreach_set('vector', [0.352, 6.754e-05, 0.5814, 6.785e-05, 0.5814, 0.014, 0.352, 0.014, 6.754e-05, 0.3267, 0.1813, 0.4063, 0.1972, 0.3947, 0.00669, 0.3117, 0.2106, 0.6769, 0.08058, 0.7586, 0.08603, 0.7675, 0.225, 0.684, 0.1813, 0.4063, 0.2106, 0.6769, 0.225, 0.684, 0.1972, 0.3947])
me_plane_030.materials.append(mat_sliding_door_frame)
me_plane_030.use_remesh_fix_poles = True
me_plane_030.use_remesh_preserve_attributes = False
me_plane_030.use_mirror_vertex_groups = False
me_plane_030.update()
me_plane_031 = bpy.data.meshes.new('Plane.031')
me_plane_031.from_pydata([(3.733, 0.2667, 4.06), (0.2667, 3.733, 4.06), (3.026, -0.4404, 3.76), (-0.4404, 3.026, 3.76), (3.026, -0.4404, 3.56), (-0.4404, 3.026, 3.56)], [], [(2, 3, 5, 4), (0, 1, 3, 2)])
me_plane_031.polygons.foreach_set('use_smooth', [True] * 2)
_uv = me_plane_031.uv_layers.new(name='UVMap')
_uv.uv.foreach_set('vector', [-5.042e-05, 0.0005367, -0.9999, 0.0005358, -0.9999, -0.04025, -5.042e-05, -0.04025, -5.037e-05, 0.2135, -0.9999, 0.2135, -0.9999, 0.0005358, -5.042e-05, 0.0005367])
me_plane_031.materials.append(mat_overhang)
me_plane_031.use_remesh_fix_poles = True
me_plane_031.use_remesh_preserve_attributes = False
me_plane_031.use_mirror_vertex_groups = False
me_plane_031.update()
me_plane_032 = bpy.data.meshes.new('Plane.032')
me_plane_032.from_pydata([(3.733, 0.2667, 4.06), (0.2667, 3.733, 4.06), (3.026, -0.4404, 3.76), (-0.4404, 3.026, 3.76), (3.733, 0.2667, 3.96), (0.2667, 3.733, 3.96), (3.026, -0.4404, 3.66), (-0.4404, 3.026, 3.66), (-0.4758, 3.062, 3.76), (0.2313, 3.769, 4.06), (-0.4758, 3.062, 3.66), (0.2313, 3.769, 3.96), (3.769, 0.2313, 4.06), (3.062, -0.4758, 3.76), (3.769, 0.2313, 3.96), (3.062, -0.4758, 3.66)], [], [(1, 3, 7, 5), (2, 0, 4, 6), (9, 11, 10, 8), (3, 8, 10, 7), (7, 10, 11, 5), (1, 9, 8, 3), (5, 11, 9, 1), (13, 15, 14, 12), (0, 12, 14, 4), (6, 15, 13, 2), (4, 14, 15, 6), (2, 13, 12, 0)])
me_plane_032.polygons.foreach_set('use_smooth', [True] * 12)
_uv = me_plane_032.uv_layers.new(name='UVMap')
_uv.uv.foreach_set('vector', [0.0, 0.0, 0.0, 0.0, 0.0, 0.0, 0.0, 0.0, 0.0, 0.0, 0.0, 0.0, 0.0, 0.0, 0.0, 0.0, 0.0, 0.0, 0.0, 0.0, 0.0, 0.0, 0.0, 0.0, 0.0, 0.0, 0.0, 0.0, 0.0, 0.0, 0.0, 0.0, 0.0, 0.0, 0.0, 0.0, 0.0, 0.0, 0.0, 0.0, 0.0, 0.0, 0.0, 0.0, 0.0, 0.0, 0.0, 0.0, 0.0, 0.0, 0.0, 0.0, 0.0, 0.0, 0.0, 0.0, 0.0, 0.0, 0.0, 0.0, 0.0, 0.0, 0.0, 0.0, 0.0, 0.0, 0.0, 0.0, 0.0, 0.0, 0.0, 0.0, 0.0, 0.0, 0.0, 0.0, 0.0, 0.0, 0.0, 0.0, 0.0, 0.0, 0.0, 0.0, 0.0, 0.0, 0.0, 0.0, 0.0, 0.0, 0.0, 0.0, 0.0, 0.0, 0.0, 0.0])
me_plane_032.materials.append(mat_overhang_frame)
me_plane_032.use_remesh_fix_poles = True
me_plane_032.use_remesh_preserve_attributes = False
me_plane_032.use_mirror_vertex_groups = False
me_plane_032.update()

# ---- objects
ob_plane = bpy.data.objects.new('Plane', me_plane)
ob_plane_001 = bpy.data.objects.new('Plane.001', me_plane_001)
ob_plane_002 = bpy.data.objects.new('Plane.002', me_plane_002)
ob_plane_003 = bpy.data.objects.new('Plane.003', me_plane_003)
ob_plane_004 = bpy.data.objects.new('Plane.004', me_plane_004)
ob_plane_005 = bpy.data.objects.new('Plane.005', me_plane_005)
ob_plane_007 = bpy.data.objects.new('Plane.007', me_plane_007)
ob_plane_008 = bpy.data.objects.new('Plane.008', me_plane_008)
ob_plane_010 = bpy.data.objects.new('Plane.010', me_plane_010)
ob_plane_011 = bpy.data.objects.new('Plane.011', me_plane_012)
ob_plane_012 = bpy.data.objects.new('Plane.012', me_plane_014)
ob_plane_006 = bpy.data.objects.new('Plane.006', me_plane_015)
ob_plane_013 = bpy.data.objects.new('Plane.013', me_plane_016)
ob_plane_009 = bpy.data.objects.new('Plane.009', me_plane_017)
ob_plane_014 = bpy.data.objects.new('Plane.014', me_plane_018)
ob_plane_015 = bpy.data.objects.new('Plane.015', me_plane_019)
ob_plane_016 = bpy.data.objects.new('Plane.016', me_plane_020)
ob_plane_017 = bpy.data.objects.new('Plane.017', me_plane_021)
ob_plane_018 = bpy.data.objects.new('Plane.018', me_plane_022)
ob_plane_019 = bpy.data.objects.new('Plane.019', me_plane_025)
ob_plane_020 = bpy.data.objects.new('Plane.020', me_plane_026)
ob_plane_021 = bpy.data.objects.new('Plane.021', me_plane_029)
ob_plane_022 = bpy.data.objects.new('Plane.022', me_plane_030)
ob_plane_023 = bpy.data.objects.new('Plane.023', me_plane_031)
ob_plane_024 = bpy.data.objects.new('Plane.024', me_plane_032)

# ---- transforms, parenting, visibility, modifiers, constraints
ob_plane.location = (0.0, 0.0, 0.0)
ob_plane.lineart.crease_threshold = 0.0
ob_plane_001.location = (0.0, 0.0, 0.1)
ob_plane_001.lineart.crease_threshold = 0.0
ob_plane_002.location = (0.0, 0.0, 0.0)
ob_plane_002.lineart.crease_threshold = 0.0
ob_plane_003.location = (0.0, 0.0, 0.1)
ob_plane_003.lineart.crease_threshold = 0.0
ob_plane_004.location = (0.0, 0.0, 0.0)
ob_plane_004.lineart.crease_threshold = 0.0
ob_plane_005.location = (0.0, 0.0, 0.0)
ob_plane_005.lineart.crease_threshold = 0.0
ob_plane_007.location = (0.0, 0.0, 0.0)
ob_plane_007.lineart.crease_threshold = 0.0
ob_plane_008.location = (0.0, 0.0, 0.1)
ob_plane_008.lineart.crease_threshold = 0.0
ob_plane_010.location = (0.0, 0.0, 0.0)
ob_plane_010.lineart.crease_threshold = 0.0
ob_plane_011.location = (0.0, 0.0, 0.0)
ob_plane_011.lineart.crease_threshold = 0.0
ob_plane_012.location = (0.0, 0.0, 0.0)
ob_plane_012.lineart.crease_threshold = 0.0
ob_plane_006.location = (0.0, 0.0, 0.0)
ob_plane_006.lineart.crease_threshold = 0.0
ob_plane_013.location = (0.0, 0.0, 0.1)
ob_plane_013.lineart.crease_threshold = 0.0
ob_plane_009.location = (0.0, 0.0, -0.2)
ob_plane_009.lineart.crease_threshold = 0.0
ob_plane_014.location = (0.0, 0.0, -0.2)
ob_plane_014.lineart.crease_threshold = 0.0
ob_plane_015.location = (0.0, 0.0, -0.2)
ob_plane_015.lineart.crease_threshold = 0.0
ob_plane_016.location = (0.0, 0.0, 0.0)
ob_plane_016.lineart.crease_threshold = 0.0
ob_plane_017.location = (0.0, 0.0, 0.0)
ob_plane_017.lineart.crease_threshold = 0.0
ob_plane_018.location = (0.0, 0.0, 0.0)
ob_plane_018.lineart.crease_threshold = 0.0
ob_plane_019.location = (0.0, 0.0, 0.0)
ob_plane_019.lineart.crease_threshold = 0.0
ob_plane_020.location = (0.0, 0.0, 0.0)
ob_plane_020.lineart.crease_threshold = 0.0
ob_plane_021.location = (0.0, 0.0, 0.0)
ob_plane_021.lineart.crease_threshold = 0.0
ob_plane_022.location = (0.0, 0.0, 0.0)
ob_plane_022.lineart.crease_threshold = 0.0
ob_plane_023.location = (0.0, 0.0, -0.2)
ob_plane_023.lineart.crease_threshold = 0.0
ob_plane_024.location = (0.0, 0.0, -0.2)
ob_plane_024.lineart.crease_threshold = 0.0

# ---- collection membership
col_collection.objects.link(ob_plane)
col_collection.objects.link(ob_plane_001)
col_collection.objects.link(ob_plane_002)
col_collection.objects.link(ob_plane_003)
col_collection.objects.link(ob_plane_004)
col_collection.objects.link(ob_plane_005)
col_collection.objects.link(ob_plane_007)
col_collection.objects.link(ob_plane_008)
col_collection.objects.link(ob_plane_010)
col_collection.objects.link(ob_plane_011)
col_collection.objects.link(ob_plane_012)
col_collection.objects.link(ob_plane_006)
col_collection.objects.link(ob_plane_013)
col_collection.objects.link(ob_plane_009)
col_collection.objects.link(ob_plane_014)
col_collection.objects.link(ob_plane_015)
col_collection.objects.link(ob_plane_016)
col_collection.objects.link(ob_plane_017)
col_collection.objects.link(ob_plane_018)
col_collection.objects.link(ob_plane_019)
col_collection.objects.link(ob_plane_020)
col_collection.objects.link(ob_plane_021)
col_collection.objects.link(ob_plane_022)
col_collection.objects.link(ob_plane_023)
col_collection.objects.link(ob_plane_024)

# ---- scene / render settings (as saved in the file)
scene.frame_start = 1; scene.frame_end = 250; scene.frame_set(1)
scene.render.engine = 'BLENDER_EEVEE_NEXT'
scene.cycles.samples = 128
scene.cycles.sampling_pattern = 'TABULATED_SOBOL'
scene.cycles.use_adaptive_sampling = False
scene.cycles.use_light_tree = False
scene.view_settings.view_transform = 'Filmic'
bpy.context.view_layer.update()

# ---- added for rendering (the .blend has no active camera and no usable light): camera, sun
cam_auto = bpy.data.cameras.new('AutoCamera')
cam_auto.lens = 50.0
cam_auto.sensor_width = 36.0
cam_auto.clip_end = 1000.0
ob_auto_camera = bpy.data.objects.new('AutoCamera', cam_auto)
scene.collection.objects.link(ob_auto_camera)
ob_auto_camera.location = (30.8905, -34.8686, 28.0624)
ob_auto_camera.rotation_euler = (1.09748, -7.21219e-08, 0.694738)
scene.camera = ob_auto_camera
light_auto_sun = bpy.data.lights.new('AutoSun', 'SUN')
light_auto_sun.energy = 3.0
light_auto_sun.angle = 0.0523599
ob_auto_sun = bpy.data.objects.new('AutoSun', light_auto_sun)
scene.collection.objects.link(ob_auto_sun)
ob_auto_sun.rotation_euler = (0.872665, 0.174533, 0.523599)
bpy.context.view_layer.update()
